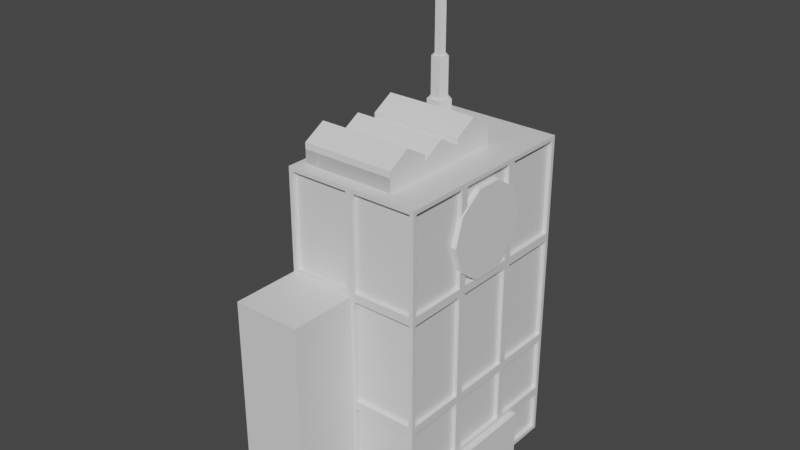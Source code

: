 # Source: Building.blend  (saved by Blender 3.3.6; exported with 4.5.12 LTS)
import bpy
from mathutils import Matrix  # noqa: F401  (used for matrix-valued properties, if any)

bpy.ops.wm.read_factory_settings(use_empty=True)
scene = bpy.context.scene
scene.name = 'Scene'

# ---- collections
col_collection = bpy.data.collections.new('Collection'); scene.collection.children.link(col_collection)

# ---- materials (node trees are filled in below, after node groups)
mat_material = bpy.data.materials.new('Material')
mat_material.alpha_threshold = 0.0
mat_material.use_transparent_shadow = False
mat_material.roughness = 0.5
mat_material.line_color = (0.0, 0.0, 0.0, 1.0)

# ---- material node trees
mat_material.use_nodes = True; mat_material.node_tree.nodes.clear()
_N = mat_material.node_tree.nodes; _L = mat_material.node_tree.links
n0 = _N.new('ShaderNodeOutputMaterial'); n0.name = 'Material Output'; n0.location = (300, 300)
n1 = _N.new('ShaderNodeBsdfPrincipled'); n1.name = 'Principled BSDF'; n1.location = (10, 300)
n1.distribution = 'GGX'
n1.subsurface_method = 'RANDOM_WALK_SKIN'
n1.inputs[3].default_value = 1.45
n1.inputs[27].default_value = (0.0, 0.0, 0.0, 1.0)
n1.inputs[28].default_value = 1.0
_L.new(n1.outputs[0], n0.inputs[0])
n0.is_active_output = True

# ---- world
world_world = bpy.data.worlds.new('World'); scene.world = world_world
world_world.use_nodes = True; world_world.node_tree.nodes.clear()
_N = world_world.node_tree.nodes; _L = world_world.node_tree.links
n0 = _N.new('ShaderNodeOutputWorld'); n0.name = 'World Output'; n0.location = (300, 300)
n1 = _N.new('ShaderNodeBackground'); n1.name = 'Background'; n1.location = (10, 300)
n1.inputs[0].default_value = (0.05088, 0.05088, 0.05088, 1.0)
_L.new(n1.outputs[0], n0.inputs[0])
n0.is_active_output = True
world_world.color = (0.05088, 0.05088, 0.05088)
world_world.use_sun_shadow = False
world_world.sun_shadow_jitter_overblur = 0.0

# ---- meshes
me_cube = bpy.data.meshes.new('Cube')
me_cube.from_pydata([(1.0, 1.481, 4.715), (1.025, -0.2153, -0.06854), (1.025, -0.2153, 0.3217), (1.0, 1.481, -0.06863), (1.0, -1.481, 4.715), (1.025, 0.2153, -0.06854), (1.025, 0.2153, 0.3217), (1.0, -1.481, -0.06863), (-1.0, 1.481, 4.715), (1.085, -0.786, -0.06854), (-1.0, 1.481, -0.06863), (1.085, -0.786, 0.6258), (-1.0, -1.481, 4.715), (1.085, 0.786, -0.06854), (-1.0, -1.481, -0.06863), (1.085, 0.786, 0.6258), (0.0, 1.481, -0.06863), (0.0, -1.481, 4.715), (0.0, -1.481, -0.06863), (0.0, 1.481, 4.715), (1.0, 1.481, 3.21), (-1.0, -1.481, 3.21), (1.0, -1.481, 3.21), (-1.0, 1.481, 3.21), (0.0, 1.481, 3.21), (0.0, -1.481, 3.21), (-1.0, -2.48, -0.06863), (0.0, -2.48, -0.06863), (0.0, -2.48, 3.21), (-1.0, -2.48, 3.21), (1.0, 1.481, 1.571), (1.0, -1.481, 1.571), (-1.0, 1.481, 1.571), (0.0, 1.481, 1.571), (0.0, -1.481, 1.571), (-1.0, -1.481, 1.571), (0.0, -2.48, 1.571), (-1.0, -2.48, 1.571), (-1.0, 0.4937, -0.06863), (-1.0, -0.4937, -0.06863), (1.0, 0.4937, 4.715), (1.0, -0.4937, 4.715), (-1.0, -0.4937, 4.715), (-1.0, 0.4937, 4.715), (1.0, 0.4937, -0.06863), (0.0, 0.4937, -0.06863), (0.0, -0.4937, -0.06863), (0.0, 0.4937, 4.715), (0.0, -0.4937, 4.715), (1.0, 0.4937, 3.21), (1.0, -0.4937, 3.21), (-1.0, -0.4937, 3.21), (-1.0, 0.4937, 3.21), (-1.0, -0.4937, 1.571), (-1.0, 0.4937, 1.571), (1.0, 0.4937, 1.571), (1.0, -0.4937, 1.571), (-0.0575, -1.481, 3.27), (-0.0575, -1.481, 4.655), (-0.9425, -1.481, 4.655), (-0.9425, -1.481, 3.27), (-1.0, 0.5512, 3.27), (-1.0, 0.5512, 4.655), (-1.0, 1.424, 4.655), (-1.0, 1.424, 3.27), (1.0, -0.5512, 3.27), (1.0, -0.5512, 4.655), (1.0, -1.424, 4.655), (1.0, -1.424, 3.27), (0.0575, 1.481, 3.27), (0.0575, 1.481, 4.655), (0.9425, 1.481, 4.655), (0.9425, 1.481, 3.27), (-0.9425, 1.481, 3.27), (-0.9425, 1.481, 4.655), (-0.0575, 1.481, 4.655), (-0.0575, 1.481, 3.27), (0.9425, -1.481, 3.27), (0.9425, -1.481, 4.655), (0.0575, -1.481, 4.655), (0.0575, -1.481, 3.27), (0.9425, -1.481, 1.631), (0.9425, -1.481, 3.15), (0.0575, -1.481, 3.15), (0.0575, -1.481, 1.631), (-0.9425, 1.481, 1.631), (-0.9425, 1.481, 3.15), (-0.0575, 1.481, 3.15), (-0.0575, 1.481, 1.631), (0.0575, 1.481, 1.631), (0.0575, 1.481, 3.15), (0.9425, 1.481, 3.15), (0.9425, 1.481, 1.631), (1.0, -0.5512, 1.631), (1.0, -0.5512, 3.15), (1.0, -1.424, 3.15), (1.0, -1.424, 1.631), (-1.0, 0.5512, 1.631), (-1.0, 0.5512, 3.15), (-1.0, 1.424, 3.15), (-1.0, 1.424, 1.631), (-1.0, 0.5512, -0.008424), (-1.0, 0.5512, 1.511), (-1.0, 1.424, 1.511), (-1.0, 1.424, -0.008424), (1.0, -0.5512, 1.511), (1.0, -1.424, 1.511), (1.0, -1.424, -0.008424), (0.0575, 1.481, -0.008424), (0.0575, 1.481, 1.511), (0.9425, 1.481, 1.511), (0.9425, 1.481, -0.008424), (-0.9425, 1.481, -0.008424), (-0.9425, 1.481, 1.511), (-0.0575, 1.481, 1.511), (-0.0575, 1.481, -0.008424), (0.9425, -1.481, -0.008424), (0.9425, -1.481, 1.511), (0.0575, -1.481, 1.511), (0.0575, -1.481, -0.008424), (1.0, 1.424, -0.008424), (1.0, 1.424, 1.511), (1.0, 0.5512, 1.511), (1.0, 0.4362, 1.511), (1.0, -0.4362, 1.511), (-1.0, -1.424, -0.008424), (-1.0, -1.424, 1.511), (-1.0, -0.5512, 1.511), (-1.0, -0.5512, -0.008424), (-1.0, -0.4362, -0.008424), (-1.0, -0.4362, 1.511), (-1.0, 0.4362, 1.511), (-1.0, 0.4362, -0.008424), (-1.0, -1.424, 1.631), (-1.0, -1.424, 3.15), (-1.0, -0.5512, 3.15), (-1.0, -0.5512, 1.631), (-1.0, -0.4362, 1.631), (-1.0, -0.4362, 3.15), (-1.0, 0.4362, 3.15), (-1.0, 0.4362, 1.631), (1.0, 1.424, 1.631), (1.0, 1.424, 3.15), (1.0, 0.5512, 3.15), (1.0, 0.5512, 1.631), (1.0, 0.4362, 1.631), (1.0, 0.4362, 3.15), (1.0, -0.4362, 3.15), (1.0, -0.4362, 1.631), (1.0, 1.424, 3.27), (1.0, 1.424, 4.655), (1.0, 0.5512, 4.655), (1.0, 0.5512, 3.27), (1.0, 0.4362, 3.27), (1.0, 0.4362, 4.655), (1.0, -0.4362, 4.655), (1.0, -0.4362, 3.27), (-1.0, -1.424, 3.27), (-1.0, -1.424, 4.655), (-1.0, -0.5512, 4.655), (-1.0, -0.5512, 3.27), (-1.0, -0.4362, 3.27), (-1.0, -0.4362, 4.655), (-1.0, 0.4362, 4.655), (-1.0, 0.4362, 3.27), (-0.0575, -1.424, 3.27), (-0.0575, -1.424, 4.655), (-0.9429, 0.5512, 3.27), (-0.9429, 0.5512, 4.655), (-0.9429, 1.424, 4.655), (-0.9429, 1.424, 3.27), (0.9429, -0.5512, 3.27), (0.9429, -0.5512, 4.655), (0.0575, 1.424, 3.27), (0.0575, 1.424, 4.655), (-0.0575, 1.424, 4.655), (-0.0575, 1.424, 3.27), (0.9425, -1.424, 3.27), (0.9425, -1.424, 4.655), (0.0575, -1.424, 4.655), (0.0575, -1.424, 3.27), (0.9425, -1.424, 1.631), (0.9425, -1.424, 3.15), (0.0575, -1.424, 3.15), (0.0575, -1.424, 1.631), (-0.0575, 1.424, 3.15), (-0.0575, 1.424, 1.631), (0.0575, 1.424, 1.631), (0.0575, 1.424, 3.15), (0.9425, 1.424, 3.15), (0.9425, 1.424, 1.631), (0.9429, -0.5512, 1.631), (0.9429, -0.5512, 3.15), (-0.9429, 0.5512, 1.631), (-0.9429, 0.5512, 3.15), (-0.9429, 1.424, 3.15), (-0.9429, 1.424, 1.631), (-0.9429, 0.5512, -0.008424), (-0.9429, 0.5512, 1.511), (-0.9429, 1.424, 1.511), (-0.9429, 1.424, -0.008424), (0.9429, -0.5512, 1.511), (0.0575, 1.424, -0.008424), (0.0575, 1.424, 1.511), (0.9425, 1.424, -0.008424), (-0.0575, 1.424, 1.511), (-0.0575, 1.424, -0.008424), (0.9425, -1.424, -0.008424), (0.9425, -1.424, 1.511), (0.0575, -1.424, 1.511), (0.0575, -1.424, -0.008424), (0.9429, 1.424, 1.511), (0.9429, 0.5512, 1.511), (0.9429, 0.4362, 1.511), (0.9429, -0.4362, 1.511), (-0.9429, -1.424, -0.008424), (-0.9429, -1.424, 1.511), (-0.9429, -0.5512, 1.511), (-0.9429, -0.5512, -0.008424), (-0.9429, -0.4362, -0.008424), (-0.9429, -0.4362, 1.511), (-0.9429, 0.4362, 1.511), (-0.9429, 0.4362, -0.008424), (-0.9429, -1.424, 1.631), (-0.9429, -1.424, 3.15), (-0.9429, -0.5512, 3.15), (-0.9429, -0.5512, 1.631), (-0.9429, -0.4362, 1.631), (-0.9429, -0.4362, 3.15), (-0.9429, 0.4362, 3.15), (-0.9429, 0.4362, 1.631), (0.9429, 0.5512, 3.15), (0.9429, 0.5512, 1.631), (0.9429, 0.4362, 1.631), (0.9429, 0.4362, 3.15), (0.9429, -0.4362, 3.15), (0.9429, -0.4362, 1.631), (0.9429, 1.424, 3.27), (0.9429, 1.424, 4.655), (0.9429, 0.5512, 4.655), (0.9429, 0.5512, 3.27), (0.9429, 0.4362, 3.27), (0.9429, 0.4362, 4.655), (0.9429, -0.4362, 4.655), (0.9429, -0.4362, 3.27), (-0.9429, -1.424, 3.27), (-0.9429, -1.424, 4.655), (-0.9429, -0.5512, 4.655), (-0.9429, -0.5512, 3.27), (-0.9429, -0.4362, 3.27), (-0.9429, -0.4362, 4.655), (-0.9429, 0.4362, 4.655), (-0.9429, 0.4362, 3.27), (1.0, -0.4937, -0.06854), (1.0, -0.4937, 0.6258), (1.0, -0.786, -0.06854), (1.0, -0.786, -0.008424), (1.0, 0.4937, 0.6258), (1.0, 0.786, -0.06854), (1.0, 0.786, -0.008424), (1.0, 0.4362, 0.6258), (1.0, -0.4362, 0.6258), (1.085, 0.2153, 0.3217), (1.085, -0.2153, -0.06854), (1.085, -0.2153, 0.3217), (1.085, 0.2153, -0.06854), (1.025, 0.0, -0.06854), (1.025, 0.0, 0.3217), (1.085, 0.0, 0.3217), (1.007, 0.01301, 0.3087), (1.007, 0.01301, -0.06802), (1.007, 0.2023, -0.06802), (1.007, 0.2023, 0.3087), (1.007, -0.2023, 0.3087), (1.007, -0.2023, -0.06802), (1.007, -0.01301, -0.06802), (1.007, -0.01301, 0.3087), (1.025, 0.01301, -0.06802), (1.025, 0.01301, 0.3087), (1.025, 0.2023, 0.3087), (1.025, 0.2023, -0.06802), (1.025, -0.2023, -0.06802), (1.025, -0.2023, 0.3087), (1.025, -0.01301, 0.3087), (1.025, -0.01301, -0.06802), (0.9997, -0.786, 0.6258), (0.9997, 0.786, 0.6258), (0.9429, -0.8535, -0.008424), (0.9429, 0.4362, 0.6933), (0.9429, -0.4362, 0.6933), (1.0, -0.4362, 0.6933), (1.0, 0.5513, 0.6953), (0.9429, 0.5512, 0.6933), (0.9997, -0.8549, 0.5622), (0.9429, -0.5512, 0.6933), (1.0, -0.5513, 0.6953), (0.9429, 0.8535, -0.008424), (1.0, 0.8535, -0.008424), (1.0, -0.8535, -0.008424), (1.0, 0.4362, 0.6933), (-1.0, 1.424, 0.6953), (-1.0, -0.5512, 0.6953), (-0.9429, 0.4362, 0.6953), (0.0, 1.481, 0.6953), (-0.9425, 1.481, 0.6953), (1.0, 1.424, 0.6953), (0.0575, 1.424, 0.6953), (-1.0, 1.481, 0.6953), (0.0, -1.481, 0.6953), (-1.0, -2.48, 0.6953), (-1.0, -0.4362, 0.6953), (-0.9429, 0.5512, 0.6953), (-0.9429, -1.424, 0.6953), (1.0, 1.481, 0.6953), (0.0, -2.48, 0.6953), (1.0, -1.424, 0.6953), (-0.0575, 1.481, 0.6953), (0.0575, -1.424, 0.6953), (-1.0, 0.4362, 0.6953), (-0.9429, 1.424, 0.6953), (-0.9429, -0.5512, 0.6953), (0.0575, 1.481, 0.6953), (0.9425, -1.481, 0.6953), (0.9429, 1.424, 0.6953), (-1.0, -1.481, 0.6953), (-1.0, 0.4937, 0.6953), (-1.0, 0.5512, 0.6953), (-1.0, -1.424, 0.6953), (-0.9429, -0.4362, 0.6953), (1.0, -1.481, 0.6953), (-1.0, -0.4937, 0.6953), (0.9425, 1.481, 0.6953), (0.0575, -1.481, 0.6953), (0.9429, -1.424, 0.6953), (-0.0575, 1.424, 0.6953), (-1.0, 1.424, 0.6267), (-1.0, -0.5512, 0.6267), (1.0, -1.424, 0.6267), (-0.0575, 1.481, 0.6267), (-1.0, 0.4362, 0.6267), (0.9425, 1.481, 0.6267), (0.0575, -1.481, 0.6267), (0.0, 1.481, 0.5966), (-0.9425, 1.481, 0.6267), (1.0, 1.424, 0.6267), (-1.0, 1.481, 0.5966), (0.0, -1.481, 0.5966), (-1.0, -2.48, 0.5966), (-1.0, -0.4362, 0.6267), (1.0, 1.481, 0.5966), (0.0, -2.48, 0.5966), (0.0575, 1.481, 0.6267), (0.9425, -1.481, 0.6267), (-1.0, -1.481, 0.5966), (-1.0, 0.4937, 0.5966), (-1.0, 0.5512, 0.6267), (-1.0, -1.424, 0.6267), (1.0, -1.481, 0.5966), (-1.0, -0.4937, 0.5966), (-1.0, 1.424, 0.5552), (-1.0, -0.5512, 0.5552), (-0.9429, 0.4362, 0.5552), (1.0, -1.424, 0.5552), (-0.0575, 1.481, 0.5552), (0.0575, -1.424, 0.5552), (-1.0, 0.4362, 0.5552), (-0.9429, 1.424, 0.5552), (-0.9429, -0.5512, 0.5552), (0.9425, 1.481, 0.5552), (0.0575, -1.481, 0.5552), (-0.0575, 1.424, 0.5552), (0.0, 1.481, 0.5101), (-0.9425, 1.481, 0.5552), (1.0, 1.424, 0.5552), (0.0575, 1.424, 0.5552), (0.9425, -1.424, 0.5552), (-1.0, 1.481, 0.5101), (0.0, -1.481, 0.5101), (-1.0, -2.48, 0.5101), (-1.0, -0.4362, 0.5552), (-0.9429, 0.5512, 0.5552), (-0.9429, -1.424, 0.5552), (1.0, 1.481, 0.5101), (0.0, -2.48, 0.5101), (0.0575, 1.481, 0.5552), (0.9425, -1.481, 0.5552), (0.9429, 1.424, 0.5552), (-1.0, -1.481, 0.5101), (-1.0, 0.4937, 0.5101), (-1.0, 0.5512, 0.5552), (-1.0, -1.424, 0.5552), (-0.9429, -0.4362, 0.5552), (1.0, -1.481, 0.5101), (-1.0, -0.4937, 0.5101), (1.0, -0.5513, 0.6267), (0.9429, -0.8549, 0.5593), (1.0, 0.5513, 0.6267), (0.9429, 0.8549, 0.5593), (1.0, 0.8549, 0.5593)], [], [(48, 42, 12, 17), (46, 253, 7, 18), (39, 46, 18, 14), (41, 48, 17, 4), (25, 21, 29, 28), (14, 18, 27, 26), (0, 19, 47, 40), (40, 47, 48, 41), (10, 16, 45, 38), (38, 45, 46, 39), (16, 3, 44, 45), (45, 44, 253, 46), (19, 8, 43, 47), (47, 43, 42, 48), (25, 17, 58, 57), (17, 12, 59, 58), (12, 21, 60, 59), (21, 25, 57, 60), (52, 43, 62, 61), (43, 8, 63, 62), (8, 23, 64, 63), (23, 52, 61, 64), (50, 41, 66, 65), (41, 4, 67, 66), (4, 22, 68, 67), (22, 50, 65, 68), (24, 19, 70, 69), (19, 0, 71, 70), (0, 20, 72, 71), (20, 24, 69, 72), (23, 8, 74, 73), (8, 19, 75, 74), (19, 24, 76, 75), (24, 23, 73, 76), (22, 4, 78, 77), (4, 17, 79, 78), (17, 25, 80, 79), (25, 22, 77, 80), (31, 22, 82, 81), (22, 25, 83, 82), (25, 34, 84, 83), (34, 31, 81, 84), (32, 23, 86, 85), (23, 24, 87, 86), (24, 33, 88, 87), (33, 32, 85, 88), (33, 24, 90, 89), (24, 20, 91, 90), (20, 30, 92, 91), (30, 33, 89, 92), (56, 50, 94, 93), (50, 22, 95, 94), (22, 31, 96, 95), (31, 56, 93, 96), (54, 52, 98, 97), (52, 23, 99, 98), (23, 32, 100, 99), (32, 54, 97, 100), (325, 54, 102, 326), (54, 32, 103, 102), (376, 10, 104, 359), (10, 38, 101, 104), (254, 56, 105, 394), (267, 266, 277, 278), (56, 31, 106, 105), (392, 7, 107, 362), (255, 256, 107, 7, 253), (303, 33, 109, 321), (33, 30, 110, 109), (382, 3, 111, 368), (3, 16, 108, 111), (307, 32, 113, 304), (32, 33, 114, 113), (371, 16, 115, 363), (16, 10, 112, 115), (329, 31, 117, 322), (31, 34, 118, 117), (377, 18, 119, 369), (18, 7, 116, 119), (313, 30, 121, 305), (30, 55, 122, 121), (255, 253, 44, 258, 13, 265, 5, 271, 270, 266, 275, 274, 1, 263, 9), (396, 122, 55, 257), (258, 44, 3, 120, 259), (257, 55, 123, 260), (55, 56, 124, 123), (261, 124, 56, 254), (324, 35, 126, 327), (35, 53, 127, 126), (393, 39, 128, 360), (39, 14, 125, 128), (330, 53, 130, 310), (53, 54, 131, 130), (388, 38, 132, 365), (38, 39, 129, 132), (35, 21, 134, 133), (21, 51, 135, 134), (51, 53, 136, 135), (53, 35, 133, 136), (53, 51, 138, 137), (51, 52, 139, 138), (52, 54, 140, 139), (54, 53, 137, 140), (30, 20, 142, 141), (20, 49, 143, 142), (49, 55, 144, 143), (55, 30, 141, 144), (55, 49, 146, 145), (49, 50, 147, 146), (50, 56, 148, 147), (56, 55, 145, 148), (20, 0, 150, 149), (0, 40, 151, 150), (40, 49, 152, 151), (49, 20, 149, 152), (49, 40, 154, 153), (40, 41, 155, 154), (41, 50, 156, 155), (50, 49, 153, 156), (21, 12, 158, 157), (12, 42, 159, 158), (42, 51, 160, 159), (51, 21, 157, 160), (51, 42, 162, 161), (42, 43, 163, 162), (43, 52, 164, 163), (52, 51, 161, 164), (165, 166, 246, 245), (58, 166, 165, 57), (59, 246, 166, 58), (60, 245, 246, 59), (57, 165, 245, 60), (167, 168, 169, 170), (62, 168, 167, 61), (63, 169, 168, 62), (64, 170, 169, 63), (61, 167, 170, 64), (171, 172, 178, 177), (66, 172, 171, 65), (67, 178, 172, 66), (68, 177, 178, 67), (65, 171, 177, 68), (173, 174, 238, 237), (70, 174, 173, 69), (71, 238, 174, 70), (72, 237, 238, 71), (69, 173, 237, 72), (170, 169, 175, 176), (74, 169, 170, 73), (75, 175, 169, 74), (76, 176, 175, 75), (73, 170, 176, 76), (177, 178, 179, 180), (78, 178, 177, 77), (79, 179, 178, 78), (80, 180, 179, 79), (77, 177, 180, 80), (181, 182, 183, 184), (82, 182, 181, 81), (83, 183, 182, 82), (84, 184, 183, 83), (81, 181, 184, 84), (196, 195, 185, 186), (86, 195, 196, 85), (87, 185, 195, 86), (88, 186, 185, 87), (85, 196, 186, 88), (187, 188, 189, 190), (90, 188, 187, 89), (91, 189, 188, 90), (92, 190, 189, 91), (89, 187, 190, 92), (191, 192, 182, 181), (94, 192, 191, 93), (95, 182, 192, 94), (96, 181, 182, 95), (93, 191, 181, 96), (193, 194, 195, 196), (98, 194, 193, 97), (99, 195, 194, 98), (100, 196, 195, 99), (97, 193, 196, 100), (309, 37, 35, 324), (28, 36, 34, 25), (308, 34, 36, 314), (309, 314, 36, 37), (37, 36, 28, 29), (21, 35, 37, 29), (311, 198, 199, 319), (389, 380, 197, 101), (103, 199, 198, 102), (300, 319, 199, 103), (101, 197, 200, 104), (106, 208, 201, 105), (315, 333, 208, 106), (306, 203, 211, 323), (384, 374, 202, 108), (110, 211, 203, 109), (331, 323, 211, 110), (108, 202, 204, 111), (319, 199, 205, 334), (372, 366, 200, 112), (114, 205, 199, 113), (316, 334, 205, 114), (112, 200, 206, 115), (333, 208, 209, 317), (385, 375, 207, 116), (118, 209, 208, 117), (332, 317, 209, 118), (116, 207, 210, 119), (373, 386, 204, 120), (122, 212, 211, 121), (204, 296, 297, 120), (124, 214, 213, 123), (312, 216, 217, 320), (390, 381, 215, 125), (127, 217, 216, 126), (301, 320, 217, 127), (125, 215, 218, 128), (328, 220, 221, 302), (379, 391, 219, 129), (131, 221, 220, 130), (318, 302, 221, 131), (129, 219, 222, 132), (223, 224, 225, 226), (134, 224, 223, 133), (135, 225, 224, 134), (136, 226, 225, 135), (133, 223, 226, 136), (227, 228, 229, 230), (138, 228, 227, 137), (139, 229, 228, 138), (140, 230, 229, 139), (137, 227, 230, 140), (190, 189, 231, 232), (142, 189, 190, 141), (143, 231, 189, 142), (144, 232, 231, 143), (141, 190, 232, 144), (233, 234, 235, 236), (146, 234, 233, 145), (147, 235, 234, 146), (148, 236, 235, 147), (145, 233, 236, 148), (237, 238, 239, 240), (150, 238, 237, 149), (151, 239, 238, 150), (152, 240, 239, 151), (149, 237, 240, 152), (241, 242, 243, 244), (154, 242, 241, 153), (155, 243, 242, 154), (156, 244, 243, 155), (153, 241, 244, 156), (245, 246, 247, 248), (158, 246, 245, 157), (159, 247, 246, 158), (160, 248, 247, 159), (157, 245, 248, 160), (249, 250, 251, 252), (162, 250, 249, 161), (163, 251, 250, 162), (164, 252, 251, 163), (161, 249, 252, 164), (261, 260, 299, 290), (265, 13, 15, 11, 9, 263, 264, 268, 262), (255, 9, 11, 285, 256), (269, 270, 271, 272), (262, 6, 5, 265), (1, 2, 264, 263), (273, 274, 275, 276), (6, 262, 268, 267), (2, 267, 268, 264), (276, 275, 284, 283), (272, 271, 280, 279), (273, 276, 283, 282), (5, 6, 279, 280), (6, 267, 278, 279), (2, 1, 281, 282), (266, 267, 283, 284), (267, 2, 282, 283), (266, 270, 277), (1, 274, 281), (271, 5, 280), (275, 266, 284), (270, 269, 278, 277), (274, 273, 282, 281), (269, 272, 279, 278), (286, 396, 257, 260, 261, 254, 394, 285, 11, 15), (259, 286, 15, 13, 258), (315, 295, 294, 333), (290, 299, 288, 289), (256, 285, 293, 298), (286, 259, 297, 398), (212, 122, 291, 292), (214, 124, 290, 289), (213, 288, 299, 123), (201, 294, 295, 105), (207, 107, 298, 287), (214, 289, 288, 213), (130, 220, 328, 310), (126, 216, 312, 327), (121, 211, 323, 305), (117, 208, 333, 322), (113, 199, 319, 304), (201, 208, 333, 294), (109, 203, 306, 321), (292, 323, 211, 212), (204, 386, 397, 296), (102, 198, 311, 326), (207, 287, 395, 375), (347, 350, 314, 309), (346, 308, 314, 350), (347, 309, 324, 353), (54, 325, 318, 131), (358, 330, 310, 348), (53, 330, 301, 127), (353, 324, 327, 356), (349, 313, 305, 344), (34, 308, 332, 118), (357, 329, 322, 352), (33, 303, 316, 114), (345, 307, 304, 343), (30, 313, 331, 110), (342, 303, 321, 351), (31, 329, 315, 106), (32, 307, 300, 103), (354, 325, 326, 355), (388, 354, 355, 389), (371, 342, 351, 384), (376, 345, 343, 372), (392, 357, 352, 385), (382, 349, 344, 373), (387, 353, 356, 390), (393, 358, 348, 379), (378, 347, 353, 387), (377, 346, 350, 383), (378, 383, 350, 347), (301, 327, 312, 320), (356, 327, 301, 336), (390, 356, 336, 360), (360, 367, 381, 390), (318, 310, 328, 302), (348, 310, 318, 339), (379, 348, 339, 365), (365, 361, 391, 379), (300, 326, 311, 319), (355, 326, 300, 335), (389, 355, 335, 359), (359, 366, 380, 389), (363, 370, 366, 372), (372, 343, 338, 363), (343, 304, 316, 338), (316, 304, 319, 334), (368, 386, 374, 384), (384, 351, 340, 368), (325, 354, 339, 318), (330, 358, 336, 301), (308, 346, 341, 332), (303, 342, 338, 316), (313, 349, 340, 331), (329, 357, 337, 315), (307, 345, 335, 300), (132, 222, 361, 365), (219, 391, 361, 222), (128, 218, 367, 360), (215, 381, 367, 218), (119, 210, 364, 369), (207, 375, 364, 210), (115, 206, 370, 363), (200, 366, 370, 206), (111, 204, 386, 368), (202, 374, 386, 204), (107, 207, 375, 362), (104, 200, 366, 359), (197, 380, 366, 200), (26, 27, 383, 378), (18, 377, 383, 27), (26, 378, 387, 14), (39, 393, 379, 129), (14, 387, 390, 125), (3, 382, 373, 120), (7, 392, 385, 116), (10, 376, 372, 112), (16, 371, 384, 108), (38, 388, 389, 101), (351, 321, 331, 340), (321, 306, 323, 331), (369, 364, 375, 385), (385, 352, 341, 369), (352, 322, 332, 341), (332, 322, 333, 317), (354, 388, 365, 339), (358, 393, 360, 336), (346, 377, 369, 341), (342, 371, 363, 338), (349, 382, 368, 340), (357, 392, 362, 337), (345, 376, 359, 335), (337, 394, 295, 315), (375, 395, 293, 362), (323, 292, 291, 305), (305, 291, 396, 344), (373, 398, 397, 386), (298, 293, 395, 287), (293, 285, 337, 362), (373, 344, 286, 398), (296, 397, 398, 297)])
me_cube.polygons.foreach_set('material_index', [0, 0, 0, 0, 0, 0, 0, 0, 0, 0, 0, 0, 0, 0, 0, 0, 0, 0, 0, 0, 0, 0, 0, 0, 0, 0, 0, 0, 0, 0, 0, 0, 0, 0, 0, 0, 0, 0, 0, 0, 0, 0, 0, 0, 0, 0, 0, 0, 0, 0, 0, 0, 0, 0, 0, 0, 0, 0, 0, 0, 0, 0, 0, 1, 0, 0, 0, 0, 0, 0, 0, 0, 0, 0, 0, 0, 0, 0, 0, 0, 0, 1, 0, 0, 0, 0, 0, 0, 0, 0, 0, 0, 0, 0, 0, 0, 0, 0, 0, 0, 0, 0, 0, 0, 0, 0, 0, 0, 0, 0, 0, 0, 0, 0, 0, 0, 0, 0, 0, 0, 0, 0, 0, 0, 0, 0, 0, 0, 0, 0, 0, 0, 0, 0, 0, 0, 0, 0, 0, 0, 0, 0, 0, 0, 0, 0, 0, 0, 0, 0, 0, 0, 0, 0, 0, 0, 0, 0, 0, 0, 0, 0, 0, 0, 0, 0, 0, 0, 0, 0, 0, 0, 0, 0, 0, 0, 0, 0, 0, 0, 0, 0, 0, 0, 0, 0, 0, 0, 0, 0, 0, 0, 0, 0, 0, 0, 0, 0, 0, 0, 0, 0, 0, 0, 0, 0, 0, 0, 0, 0, 0, 0, 0, 0, 0, 0, 0, 0, 0, 0, 0, 0, 0, 0, 0, 0, 0, 0, 0, 0, 0, 0, 0, 0, 0, 0, 0, 0, 0, 0, 0, 0, 0, 0, 0, 0, 0, 0, 0, 0, 0, 0, 0, 0, 0, 0, 0, 0, 0, 0, 0, 0, 0, 0, 1, 1, 1, 1, 1, 1, 1, 1, 1, 1, 1, 1, 1, 1, 1, 1, 1, 1, 1, 1, 1, 1, 1, 1, 1, 1, 0, 1, 1, 1, 0, 0, 0, 0, 0, 0, 0, 0, 0, 0, 0, 0, 0, 0, 0, 0, 0, 0, 0, 0, 0, 0, 0, 0, 0, 0, 0, 0, 0, 0, 0, 0, 0, 0, 0, 0, 0, 0, 0, 0, 0, 0, 0, 0, 0, 0, 0, 0, 0, 0, 0, 0, 0, 0, 0, 0, 0, 0, 0, 0, 0, 0, 0, 0, 0, 0, 0, 0, 0, 0, 0, 0, 0, 0, 0, 0, 0, 0, 0, 0, 0, 0, 0, 0, 0, 0, 0, 0, 0, 0, 0, 0, 0, 0, 0, 0, 0, 0, 0, 0, 0, 0, 0, 0, 0, 0, 0, 0, 0, 0, 0, 1, 0, 0])
_uv = me_cube.uv_layers.new(name='UVMap')
_uv.uv.foreach_set('vector', [0.75, 0.6667, 0.875, 0.6667, 0.875, 0.75, 0.75, 0.75, 0.25, 0.6667, 0.375, 0.6667, 0.375, 0.75, 0.25, 0.75, 0.125, 0.6667, 0.25, 0.6667, 0.25, 0.75, 0.125, 0.75, 0.625, 0.6667, 0.75, 0.6667, 0.75, 0.75, 0.625, 0.75, 0.5, 0.875, 0.5, 1.0, 0.5, 1.0, 0.5, 0.875, 0.125, 0.75, 0.25, 0.75, 0.25, 0.75, 0.125, 0.75, 0.625, 0.5, 0.75, 0.5, 0.75, 0.5833, 0.625, 0.5833, 0.625, 0.5833, 0.75, 0.5833, 0.75, 0.6667, 0.625, 0.6667, 0.125, 0.5, 0.25, 0.5, 0.25, 0.5833, 0.125, 0.5833, 0.125, 0.5833, 0.25, 0.5833, 0.25, 0.6667, 0.125, 0.6667, 0.25, 0.5, 0.375, 0.5, 0.375, 0.5833, 0.25, 0.5833, 0.25, 0.5833, 0.375, 0.5833, 0.375, 0.6667, 0.25, 0.6667, 0.75, 0.5, 0.875, 0.5, 0.875, 0.5833, 0.75, 0.5833, 0.75, 0.5833, 0.875, 0.5833, 0.875, 0.6667, 0.75, 0.6667, 0.5, 0.875, 0.625, 0.875, 0.62, 0.8822, 0.505, 0.8822, 0.625, 0.875, 0.625, 1.0, 0.62, 0.9928, 0.62, 0.8822, 0.625, 1.0, 0.5, 1.0, 0.505, 0.9928, 0.62, 0.9928, 0.5, 1.0, 0.5, 0.875, 0.505, 0.8822, 0.505, 0.9928, 0.5, 0.1667, 0.625, 0.1667, 0.62, 0.1715, 0.505, 0.1715, 0.625, 0.1667, 0.625, 0.25, 0.62, 0.2451, 0.62, 0.1715, 0.625, 0.25, 0.5, 0.25, 0.505, 0.2451, 0.62, 0.2451, 0.5, 0.25, 0.5, 0.1667, 0.505, 0.1715, 0.505, 0.2451, 0.5, 0.6667, 0.625, 0.6667, 0.62, 0.6715, 0.505, 0.6715, 0.625, 0.6667, 0.625, 0.75, 0.62, 0.7451, 0.62, 0.6715, 0.625, 0.75, 0.5, 0.75, 0.505, 0.7451, 0.62, 0.7451, 0.5, 0.75, 0.5, 0.6667, 0.505, 0.6715, 0.505, 0.7451, 0.5, 0.375, 0.625, 0.375, 0.62, 0.3822, 0.505, 0.3822, 0.625, 0.375, 0.625, 0.5, 0.62, 0.4928, 0.62, 0.3822, 0.625, 0.5, 0.5, 0.5, 0.505, 0.4928, 0.62, 0.4928, 0.5, 0.5, 0.5, 0.375, 0.505, 0.3822, 0.505, 0.4928, 0.5, 0.25, 0.625, 0.25, 0.62, 0.2572, 0.505, 0.2572, 0.625, 0.25, 0.625, 0.375, 0.62, 0.3678, 0.62, 0.2572, 0.625, 0.375, 0.5, 0.375, 0.505, 0.3678, 0.62, 0.3678, 0.5, 0.375, 0.5, 0.25, 0.505, 0.2572, 0.505, 0.3678, 0.5, 0.75, 0.625, 0.75, 0.62, 0.7572, 0.505, 0.7572, 0.625, 0.75, 0.625, 0.875, 0.62, 0.8678, 0.62, 0.7572, 0.625, 0.875, 0.5, 0.875, 0.505, 0.8678, 0.62, 0.8678, 0.5, 0.875, 0.5, 0.75, 0.505, 0.7572, 0.505, 0.8678, 0.4375, 0.75, 0.5, 0.75, 0.4977, 0.7572, 0.4398, 0.7572, 0.5, 0.75, 0.5, 0.875, 0.4977, 0.8678, 0.4977, 0.7572, 0.5, 0.875, 0.4375, 0.875, 0.4398, 0.8678, 0.4977, 0.8678, 0.4375, 0.875, 0.4375, 0.75, 0.4398, 0.7572, 0.4398, 0.8678, 0.4375, 0.25, 0.5, 0.25, 0.4977, 0.2572, 0.4398, 0.2572, 0.5, 0.25, 0.5, 0.375, 0.4977, 0.3678, 0.4977, 0.2572, 0.5, 0.375, 0.4375, 0.375, 0.4398, 0.3678, 0.4977, 0.3678, 0.4375, 0.375, 0.4375, 0.25, 0.4398, 0.2572, 0.4398, 0.3678, 0.4375, 0.375, 0.5, 0.375, 0.4977, 0.3822, 0.4398, 0.3822, 0.5, 0.375, 0.5, 0.5, 0.4977, 0.4928, 0.4977, 0.3822, 0.5, 0.5, 0.4375, 0.5, 0.4398, 0.4928, 0.4977, 0.4928, 0.4375, 0.5, 0.4375, 0.375, 0.4398, 0.3822, 0.4398, 0.4928, 0.4375, 0.6667, 0.5, 0.6667, 0.4977, 0.6715, 0.4398, 0.6715, 0.5, 0.6667, 0.5, 0.75, 0.4977, 0.7451, 0.4977, 0.6715, 0.5, 0.75, 0.4375, 0.75, 0.4398, 0.7451, 0.4977, 0.7451, 0.4375, 0.75, 0.4375, 0.6667, 0.4398, 0.6715, 0.4398, 0.7451, 0.4375, 0.1667, 0.5, 0.1667, 0.4977, 0.1715, 0.4398, 0.1715, 0.5, 0.1667, 0.5, 0.25, 0.4977, 0.2451, 0.4977, 0.1715, 0.5, 0.25, 0.4375, 0.25, 0.4398, 0.2451, 0.4977, 0.2451, 0.4375, 0.25, 0.4375, 0.1667, 0.4398, 0.1715, 0.4398, 0.2451, 0.4062, 0.1667, 0.4375, 0.1667, 0.4352, 0.1715, 0.4062, 0.1715, 0.4375, 0.1667, 0.4375, 0.25, 0.4352, 0.2451, 0.4352, 0.1715, 0.3828, 0.25, 0.375, 0.25, 0.3773, 0.2451, 0.3845, 0.2451, 0.375, 0.25, 0.375, 0.1667, 0.3773, 0.1715, 0.3773, 0.2451, 0.4015, 0.6667, 0.4375, 0.6667, 0.4352, 0.6715, 0.4015, 0.6715, 0.625, 0.1667, 0.375, 0.1667, 0.3833, 0.1717, 0.6167, 0.1717, 0.4375, 0.6667, 0.4375, 0.75, 0.4352, 0.7451, 0.4352, 0.6715, 0.3828, 0.75, 0.375, 0.75, 0.3773, 0.7451, 0.3845, 0.7451, 0.375, 0.6913, 0.3773, 0.6913, 0.3773, 0.7451, 0.375, 0.75, 0.375, 0.6667, 0.4062, 0.375, 0.4375, 0.375, 0.4352, 0.3822, 0.4063, 0.3822, 0.4375, 0.375, 0.4375, 0.5, 0.4352, 0.4928, 0.4352, 0.3822, 0.3828, 0.5, 0.375, 0.5, 0.3773, 0.4928, 0.3845, 0.4928, 0.375, 0.5, 0.375, 0.375, 0.3773, 0.3822, 0.3773, 0.4928, 0.4062, 0.25, 0.4375, 0.25, 0.4352, 0.2572, 0.4062, 0.2572, 0.4375, 0.25, 0.4375, 0.375, 0.4352, 0.3678, 0.4352, 0.2572, 0.3828, 0.375, 0.375, 0.375, 0.3773, 0.3678, 0.3845, 0.3678, 0.375, 0.375, 0.375, 0.25, 0.3773, 0.2572, 0.3773, 0.3678, 0.4062, 0.75, 0.4375, 0.75, 0.4352, 0.7572, 0.4062, 0.7572, 0.4375, 0.75, 0.4375, 0.875, 0.4352, 0.8678, 0.4352, 0.7572, 0.3828, 0.875, 0.375, 0.875, 0.3773, 0.8678, 0.3845, 0.8678, 0.375, 0.875, 0.375, 0.75, 0.3773, 0.7572, 0.3773, 0.8678, 0.4062, 0.5, 0.4375, 0.5, 0.4352, 0.5049, 0.4062, 0.5049, 0.4375, 0.5, 0.4375, 0.5833, 0.4352, 0.5785, 0.4352, 0.5049, 0.375, 0.6913, 0.375, 0.6667, 0.375, 0.5833, 0.375, 0.5587, 0.375, 0.5, 0.375, 0.6073, 0.375, 0.25, 0.3833, 0.245, 0.3833, 0.1717, 0.375, 0.1667, 0.3833, 0.0783, 0.3833, 0.005037, 0.375, 0.0, 0.375, 0.8069, 0.375, 0.75, 0.4015, 0.5785, 0.4352, 0.5785, 0.4375, 0.5833, 0.4015, 0.5833, 0.375, 0.5587, 0.375, 0.5833, 0.375, 0.5, 0.3773, 0.5049, 0.3773, 0.5587, 0.4015, 0.5833, 0.4375, 0.5833, 0.4352, 0.5882, 0.4015, 0.5882, 0.4375, 0.5833, 0.4375, 0.6667, 0.4352, 0.6618, 0.4352, 0.5882, 0.4015, 0.6618, 0.4352, 0.6618, 0.4375, 0.6667, 0.4015, 0.6667, 0.4062, 0.0, 0.4375, 0.0, 0.4352, 0.004852, 0.4062, 0.004852, 0.4375, 0.0, 0.4375, 0.08333, 0.4352, 0.07848, 0.4352, 0.004852, 0.3828, 0.08333, 0.375, 0.08333, 0.3773, 0.07848, 0.3845, 0.07848, 0.375, 0.08333, 0.375, 0.0, 0.3773, 0.004852, 0.3773, 0.07848, 0.4063, 0.08333, 0.4375, 0.08333, 0.4352, 0.08819, 0.4062, 0.08819, 0.4375, 0.08333, 0.4375, 0.1667, 0.4352, 0.1618, 0.4352, 0.08819, 0.3828, 0.1667, 0.375, 0.1667, 0.3773, 0.1618, 0.3845, 0.1618, 0.375, 0.1667, 0.375, 0.08333, 0.3773, 0.08819, 0.3773, 0.1618, 0.4375, 0.0, 0.5, 0.0, 0.4977, 0.004852, 0.4398, 0.004852, 0.5, 0.0, 0.5, 0.08333, 0.4977, 0.07848, 0.4977, 0.004852, 0.5, 0.08333, 0.4375, 0.08333, 0.4398, 0.07848, 0.4977, 0.07848, 0.4375, 0.08333, 0.4375, 0.0, 0.4398, 0.004852, 0.4398, 0.07848, 0.4375, 0.08333, 0.5, 0.08333, 0.4977, 0.08819, 0.4398, 0.08819, 0.5, 0.08333, 0.5, 0.1667, 0.4977, 0.1618, 0.4977, 0.08819, 0.5, 0.1667, 0.4375, 0.1667, 0.4398, 0.1618, 0.4977, 0.1618, 0.4375, 0.1667, 0.4375, 0.08333, 0.4398, 0.08819, 0.4398, 0.1618, 0.4375, 0.5, 0.5, 0.5, 0.4977, 0.5049, 0.4398, 0.5049, 0.5, 0.5, 0.5, 0.5833, 0.4977, 0.5785, 0.4977, 0.5049, 0.5, 0.5833, 0.4375, 0.5833, 0.4398, 0.5785, 0.4977, 0.5785, 0.4375, 0.5833, 0.4375, 0.5, 0.4398, 0.5049, 0.4398, 0.5785, 0.4375, 0.5833, 0.5, 0.5833, 0.4977, 0.5882, 0.4398, 0.5882, 0.5, 0.5833, 0.5, 0.6667, 0.4977, 0.6618, 0.4977, 0.5882, 0.5, 0.6667, 0.4375, 0.6667, 0.4398, 0.6618, 0.4977, 0.6618, 0.4375, 0.6667, 0.4375, 0.5833, 0.4398, 0.5882, 0.4398, 0.6618, 0.5, 0.5, 0.625, 0.5, 0.62, 0.5049, 0.505, 0.5049, 0.625, 0.5, 0.625, 0.5833, 0.62, 0.5785, 0.62, 0.5049, 0.625, 0.5833, 0.5, 0.5833, 0.505, 0.5785, 0.62, 0.5785, 0.5, 0.5833, 0.5, 0.5, 0.505, 0.5049, 0.505, 0.5785, 0.5, 0.5833, 0.625, 0.5833, 0.62, 0.5882, 0.505, 0.5882, 0.625, 0.5833, 0.625, 0.6667, 0.62, 0.6618, 0.62, 0.5882, 0.625, 0.6667, 0.5, 0.6667, 0.505, 0.6618, 0.62, 0.6618, 0.5, 0.6667, 0.5, 0.5833, 0.505, 0.5882, 0.505, 0.6618, 0.5, 0.0, 0.625, 0.0, 0.62, 0.004852, 0.505, 0.004852, 0.625, 0.0, 0.625, 0.08333, 0.62, 0.07848, 0.62, 0.004852, 0.625, 0.08333, 0.5, 0.08333, 0.505, 0.07848, 0.62, 0.07848, 0.5, 0.08333, 0.5, 0.0, 0.505, 0.004852, 0.505, 0.07848, 0.5, 0.08333, 0.625, 0.08333, 0.62, 0.08819, 0.505, 0.08819, 0.625, 0.08333, 0.625, 0.1667, 0.62, 0.1618, 0.62, 0.08819, 0.625, 0.1667, 0.5, 0.1667, 0.505, 0.1618, 0.62, 0.1618, 0.5, 0.1667, 0.5, 0.08333, 0.505, 0.08819, 0.505, 0.1618, 0.505, 0.8822, 0.62, 0.8822, 0.62, 0.9928, 0.505, 0.9928, 0.62, 0.8822, 0.62, 0.8822, 0.505, 0.8822, 0.505, 0.8822, 0.62, 0.9928, 0.62, 0.9928, 0.62, 0.8822, 0.62, 0.8822, 0.505, 0.9928, 0.505, 0.9928, 0.62, 0.9928, 0.62, 0.9928, 0.505, 0.8822, 0.505, 0.8822, 0.505, 0.9928, 0.505, 0.9928, 0.505, 0.1715, 0.62, 0.1715, 0.62, 0.2451, 0.505, 0.2451, 0.62, 0.1715, 0.62, 0.1715, 0.505, 0.1715, 0.505, 0.1715, 0.62, 0.2451, 0.62, 0.2451, 0.62, 0.1715, 0.62, 0.1715, 0.505, 0.2451, 0.505, 0.2451, 0.62, 0.2451, 0.62, 0.2451, 0.505, 0.1715, 0.505, 0.1715, 0.505, 0.2451, 0.505, 0.2451, 0.505, 0.6715, 0.62, 0.6715, 0.62, 0.7451, 0.505, 0.7451, 0.62, 0.6715, 0.62, 0.6715, 0.505, 0.6715, 0.505, 0.6715, 0.62, 0.7451, 0.62, 0.7451, 0.62, 0.6715, 0.62, 0.6715, 0.505, 0.7451, 0.505, 0.7451, 0.62, 0.7451, 0.62, 0.7451, 0.505, 0.6715, 0.505, 0.6715, 0.505, 0.7451, 0.505, 0.7451, 0.505, 0.3822, 0.62, 0.3822, 0.62, 0.4928, 0.505, 0.4928, 0.62, 0.3822, 0.62, 0.3822, 0.505, 0.3822, 0.505, 0.3822, 0.62, 0.4928, 0.62, 0.4928, 0.62, 0.3822, 0.62, 0.3822, 0.505, 0.4928, 0.505, 0.4928, 0.62, 0.4928, 0.62, 0.4928, 0.505, 0.3822, 0.505, 0.3822, 0.505, 0.4928, 0.505, 0.4928, 0.505, 0.2572, 0.62, 0.2572, 0.62, 0.3678, 0.505, 0.3678, 0.62, 0.2572, 0.62, 0.2572, 0.505, 0.2572, 0.505, 0.2572, 0.62, 0.3678, 0.62, 0.3678, 0.62, 0.2572, 0.62, 0.2572, 0.505, 0.3678, 0.505, 0.3678, 0.62, 0.3678, 0.62, 0.3678, 0.505, 0.2572, 0.505, 0.2572, 0.505, 0.3678, 0.505, 0.3678, 0.505, 0.7572, 0.62, 0.7572, 0.62, 0.8678, 0.505, 0.8678, 0.62, 0.7572, 0.62, 0.7572, 0.505, 0.7572, 0.505, 0.7572, 0.62, 0.8678, 0.62, 0.8678, 0.62, 0.7572, 0.62, 0.7572, 0.505, 0.8678, 0.505, 0.8678, 0.62, 0.8678, 0.62, 0.8678, 0.505, 0.7572, 0.505, 0.7572, 0.505, 0.8678, 0.505, 0.8678, 0.4398, 0.7572, 0.4977, 0.7572, 0.4977, 0.8678, 0.4398, 0.8678, 0.4977, 0.7572, 0.4977, 0.7572, 0.4398, 0.7572, 0.4398, 0.7572, 0.4977, 0.8678, 0.4977, 0.8678, 0.4977, 0.7572, 0.4977, 0.7572, 0.4398, 0.8678, 0.4398, 0.8678, 0.4977, 0.8678, 0.4977, 0.8678, 0.4398, 0.7572, 0.4398, 0.7572, 0.4398, 0.8678, 0.4398, 0.8678, 0.4398, 0.2572, 0.4977, 0.2572, 0.4977, 0.3678, 0.4398, 0.3678, 0.4977, 0.2572, 0.4977, 0.2572, 0.4398, 0.2572, 0.4398, 0.2572, 0.4977, 0.3678, 0.4977, 0.3678, 0.4977, 0.2572, 0.4977, 0.2572, 0.4398, 0.3678, 0.4398, 0.3678, 0.4977, 0.3678, 0.4977, 0.3678, 0.4398, 0.2572, 0.4398, 0.2572, 0.4398, 0.3678, 0.4398, 0.3678, 0.4398, 0.3822, 0.4977, 0.3822, 0.4977, 0.4928, 0.4398, 0.4928, 0.4977, 0.3822, 0.4977, 0.3822, 0.4398, 0.3822, 0.4398, 0.3822, 0.4977, 0.4928, 0.4977, 0.4928, 0.4977, 0.3822, 0.4977, 0.3822, 0.4398, 0.4928, 0.4398, 0.4928, 0.4977, 0.4928, 0.4977, 0.4928, 0.4398, 0.3822, 0.4398, 0.3822, 0.4398, 0.4928, 0.4398, 0.4928, 0.4398, 0.6715, 0.4977, 0.6715, 0.4977, 0.7451, 0.4398, 0.7451, 0.4977, 0.6715, 0.4977, 0.6715, 0.4398, 0.6715, 0.4398, 0.6715, 0.4977, 0.7451, 0.4977, 0.7451, 0.4977, 0.6715, 0.4977, 0.6715, 0.4398, 0.7451, 0.4398, 0.7451, 0.4977, 0.7451, 0.4977, 0.7451, 0.4398, 0.6715, 0.4398, 0.6715, 0.4398, 0.7451, 0.4398, 0.7451, 0.4398, 0.1715, 0.4977, 0.1715, 0.4977, 0.2451, 0.4398, 0.2451, 0.4977, 0.1715, 0.4977, 0.1715, 0.4398, 0.1715, 0.4398, 0.1715, 0.4977, 0.2451, 0.4977, 0.2451, 0.4977, 0.1715, 0.4977, 0.1715, 0.4398, 0.2451, 0.4398, 0.2451, 0.4977, 0.2451, 0.4977, 0.2451, 0.4398, 0.1715, 0.4398, 0.1715, 0.4398, 0.2451, 0.4398, 0.2451, 0.0625, 0.375, 0.0, 0.0, 0.4375, 0.0, 0.4062, 0.0, 0.5, 0.875, 0.0, 0.0, 0.4375, 0.875, 0.5, 0.875, 0.3438, 0.8125, 0.4375, 0.875, 0.0, 0.0, 0.125, 0.375, 0.0625, 0.375, 0.125, 0.375, 0.0, 0.0, 0.0, 0.0, 0.0, 0.0, 0.0, 0.0, 0.5, 0.875, 0.5, 1.0, 0.5, 1.0, 0.4375, 0.0, 0.0, 0.0, 0.5, 1.0, 0.4062, 0.1715, 0.4352, 0.1715, 0.4352, 0.2451, 0.4062, 0.2451, 0.3845, 0.1715, 0.3845, 0.1715, 0.3773, 0.1715, 0.3773, 0.1715, 0.4352, 0.2451, 0.4352, 0.2451, 0.4352, 0.1715, 0.4352, 0.1715, 0.4062, 0.2451, 0.4062, 0.2451, 0.4352, 0.2451, 0.4352, 0.2451, 0.3773, 0.1715, 0.3773, 0.1715, 0.3773, 0.2451, 0.3773, 0.2451, 0.4352, 0.7451, 0.4352, 0.7451, 0.4352, 0.6715, 0.4352, 0.6715, 0.4062, 0.7451, 0.4063, 0.7451, 0.4352, 0.7451, 0.4352, 0.7451, 0.4063, 0.3822, 0.4352, 0.3822, 0.4352, 0.4928, 0.4062, 0.4928, 0.3845, 0.3822, 0.3845, 0.3822, 0.3773, 0.3822, 0.3773, 0.3822, 0.4352, 0.4928, 0.4352, 0.4928, 0.4352, 0.3822, 0.4352, 0.3822, 0.4062, 0.4928, 0.4062, 0.4928, 0.4352, 0.4928, 0.4352, 0.4928, 0.3773, 0.3822, 0.3773, 0.3822, 0.3773, 0.4928, 0.3773, 0.4928, 0.4062, 0.2572, 0.4352, 0.2572, 0.4352, 0.3678, 0.4063, 0.3678, 0.3845, 0.2572, 0.3845, 0.2572, 0.3773, 0.2572, 0.3773, 0.2572, 0.4352, 0.3678, 0.4352, 0.3678, 0.4352, 0.2572, 0.4352, 0.2572, 0.4063, 0.3678, 0.4063, 0.3678, 0.4352, 0.3678, 0.4352, 0.3678, 0.3773, 0.2572, 0.3773, 0.2572, 0.3773, 0.3678, 0.3773, 0.3678, 0.4062, 0.7572, 0.4352, 0.7572, 0.4352, 0.8678, 0.4063, 0.8678, 0.3845, 0.7572, 0.3845, 0.7572, 0.3773, 0.7572, 0.3773, 0.7572, 0.4352, 0.8678, 0.4352, 0.8678, 0.4352, 0.7572, 0.4352, 0.7572, 0.4063, 0.8678, 0.4063, 0.8678, 0.4352, 0.8678, 0.4352, 0.8678, 0.3773, 0.7572, 0.3773, 0.7572, 0.3773, 0.8678, 0.3773, 0.8678, 0.3845, 0.5049, 0.3845, 0.5049, 0.3773, 0.5049, 0.3773, 0.5049, 0.4352, 0.5785, 0.4352, 0.5785, 0.4352, 0.5049, 0.4352, 0.5049, 0.3773, 0.5049, 0.3966, 0.4276, 0.3966, 0.4568, 0.3773, 0.5049, 0.4352, 0.6618, 0.4352, 0.6618, 0.4352, 0.5882, 0.4352, 0.5882, 0.4062, 0.004852, 0.4352, 0.004852, 0.4352, 0.07848, 0.4062, 0.07848, 0.3845, 0.004852, 0.3845, 0.004852, 0.3773, 0.004852, 0.3773, 0.004852, 0.4352, 0.07848, 0.4352, 0.07848, 0.4352, 0.004852, 0.4352, 0.004852, 0.4062, 0.07848, 0.4062, 0.07848, 0.4352, 0.07848, 0.4352, 0.07848, 0.3773, 0.004852, 0.3773, 0.004852, 0.3773, 0.07848, 0.3773, 0.07848, 0.4062, 0.08819, 0.4352, 0.08819, 0.4352, 0.1618, 0.4062, 0.1618, 0.3845, 0.08819, 0.3845, 0.08819, 0.3773, 0.08819, 0.3773, 0.08819, 0.4352, 0.1618, 0.4352, 0.1618, 0.4352, 0.08819, 0.4352, 0.08819, 0.4062, 0.1618, 0.4062, 0.1618, 0.4352, 0.1618, 0.4352, 0.1618, 0.3773, 0.08819, 0.3773, 0.08819, 0.3773, 0.1618, 0.3773, 0.1618, 0.4398, 0.004852, 0.4977, 0.004852, 0.4977, 0.07848, 0.4398, 0.07848, 0.4977, 0.004852, 0.4977, 0.004852, 0.4398, 0.004852, 0.4398, 0.004852, 0.4977, 0.07848, 0.4977, 0.07848, 0.4977, 0.004852, 0.4977, 0.004852, 0.4398, 0.07848, 0.4398, 0.07848, 0.4977, 0.07848, 0.4977, 0.07848, 0.4398, 0.004852, 0.4398, 0.004852, 0.4398, 0.07848, 0.4398, 0.07848, 0.4398, 0.08819, 0.4977, 0.08819, 0.4977, 0.1618, 0.4398, 0.1618, 0.4977, 0.08819, 0.4977, 0.08819, 0.4398, 0.08819, 0.4398, 0.08819, 0.4977, 0.1618, 0.4977, 0.1618, 0.4977, 0.08819, 0.4977, 0.08819, 0.4398, 0.1618, 0.4398, 0.1618, 0.4977, 0.1618, 0.4977, 0.1618, 0.4398, 0.08819, 0.4398, 0.08819, 0.4398, 0.1618, 0.4398, 0.1618, 0.4398, 0.5049, 0.4977, 0.5049, 0.4977, 0.5785, 0.4398, 0.5785, 0.4977, 0.5049, 0.4977, 0.5049, 0.4398, 0.5049, 0.4398, 0.5049, 0.4977, 0.5785, 0.4977, 0.5785, 0.4977, 0.5049, 0.4977, 0.5049, 0.4398, 0.5785, 0.4398, 0.5785, 0.4977, 0.5785, 0.4977, 0.5785, 0.4398, 0.5049, 0.4398, 0.5049, 0.4398, 0.5785, 0.4398, 0.5785, 0.4398, 0.5882, 0.4977, 0.5882, 0.4977, 0.6618, 0.4398, 0.6618, 0.4977, 0.5882, 0.4977, 0.5882, 0.4398, 0.5882, 0.4398, 0.5882, 0.4977, 0.6618, 0.4977, 0.6618, 0.4977, 0.5882, 0.4977, 0.5882, 0.4398, 0.6618, 0.4398, 0.6618, 0.4977, 0.6618, 0.4977, 0.6618, 0.4398, 0.5882, 0.4398, 0.5882, 0.4398, 0.6618, 0.4398, 0.6618, 0.505, 0.5049, 0.62, 0.5049, 0.62, 0.5785, 0.505, 0.5785, 0.62, 0.5049, 0.62, 0.5049, 0.505, 0.5049, 0.505, 0.5049, 0.62, 0.5785, 0.62, 0.5785, 0.62, 0.5049, 0.62, 0.5049, 0.505, 0.5785, 0.505, 0.5785, 0.62, 0.5785, 0.62, 0.5785, 0.505, 0.5049, 0.505, 0.5049, 0.505, 0.5785, 0.505, 0.5785, 0.505, 0.5882, 0.62, 0.5882, 0.62, 0.6618, 0.505, 0.6618, 0.62, 0.5882, 0.62, 0.5882, 0.505, 0.5882, 0.505, 0.5882, 0.62, 0.6618, 0.62, 0.6618, 0.62, 0.5882, 0.62, 0.5882, 0.505, 0.6618, 0.505, 0.6618, 0.62, 0.6618, 0.62, 0.6618, 0.505, 0.5882, 0.505, 0.5882, 0.505, 0.6618, 0.505, 0.6618, 0.505, 0.004852, 0.62, 0.004852, 0.62, 0.07848, 0.505, 0.07848, 0.62, 0.004852, 0.62, 0.004852, 0.505, 0.004852, 0.505, 0.004852, 0.62, 0.07848, 0.62, 0.07848, 0.62, 0.004852, 0.62, 0.004852, 0.505, 0.07848, 0.505, 0.07848, 0.62, 0.07848, 0.62, 0.07848, 0.505, 0.004852, 0.505, 0.004852, 0.505, 0.07848, 0.505, 0.07848, 0.505, 0.08819, 0.62, 0.08819, 0.62, 0.1618, 0.505, 0.1618, 0.62, 0.08819, 0.62, 0.08819, 0.505, 0.08819, 0.505, 0.08819, 0.62, 0.1618, 0.62, 0.1618, 0.62, 0.08819, 0.62, 0.08819, 0.505, 0.1618, 0.505, 0.1618, 0.62, 0.1618, 0.62, 0.1618, 0.505, 0.08819, 0.505, 0.08819, 0.505, 0.1618, 0.505, 0.1618, 0.6682, 0.6944, 0.6682, 0.5556, 0.6682, 0.5556, 0.6682, 0.6944, 0.375, 0.6073, 0.375, 0.5, 0.625, 0.5, 0.625, 0.75, 0.375, 0.75, 0.375, 0.6427, 0.5155, 0.6427, 0.5155, 0.6191, 0.5155, 0.6073, 0.375, 0.7932, 0.375, 0.75, 0.625, 0.75, 0.625, 0.7862, 0.3966, 0.7932, 0.6167, 0.1717, 0.3833, 0.1717, 0.3833, 0.245, 0.6167, 0.245, 0.625, 0.4431, 0.625, 0.25, 0.375, 0.25, 0.375, 0.4431, 0.375, 1.0, 0.625, 1.0, 0.625, 0.8069, 0.375, 0.8069, 0.6167, 0.005037, 0.3833, 0.005037, 0.3833, 0.0783, 0.6167, 0.0783, 0.625, 0.25, 0.5155, 0.6073, 0.5155, 0.6191, 0.625, 0.1667, 0.625, 0.0, 0.625, 0.08333, 0.5155, 0.6191, 0.5155, 0.6427, 0.6167, 0.0783, 0.3833, 0.0783, 0.3833, 0.0783, 0.6167, 0.0783, 0.6167, 0.245, 0.3833, 0.245, 0.3833, 0.245, 0.6167, 0.245, 0.6167, 0.005037, 0.6167, 0.0783, 0.6167, 0.0783, 0.6167, 0.005037, 0.375, 0.25, 0.625, 0.25, 0.6167, 0.245, 0.3833, 0.245, 0.625, 0.25, 0.625, 0.1667, 0.6167, 0.1717, 0.6167, 0.245, 0.625, 0.0, 0.375, 0.0, 0.3833, 0.005037, 0.6167, 0.005037, 0.375, 0.08333, 0.625, 0.08333, 0.6167, 0.0783, 0.3833, 0.0783, 0.625, 0.08333, 0.625, 0.0, 0.6167, 0.005037, 0.6167, 0.0783, 0.375, 0.1667, 0.3833, 0.1717, 0.3833, 0.1717, 0.375, 0.0, 0.3833, 0.005037, 0.3833, 0.005037, 0.3833, 0.245, 0.375, 0.25, 0.3833, 0.245, 0.3833, 0.0783, 0.375, 0.1667, 0.3833, 0.0783, 0.3833, 0.1717, 0.6167, 0.1717, 0.6167, 0.1717, 0.3833, 0.1717, 0.3833, 0.005037, 0.6167, 0.005037, 0.6167, 0.005037, 0.3833, 0.005037, 0.6167, 0.1717, 0.6167, 0.245, 0.6167, 0.245, 0.6167, 0.1717, 0.6612, 0.5, 0.6682, 0.5373, 0.6682, 0.5465, 0.6682, 0.5556, 0.6682, 0.6944, 0.6682, 0.7035, 0.6682, 0.7127, 0.6612, 0.75, 0.625, 0.75, 0.625, 0.5, 0.3966, 0.4568, 0.625, 0.4638, 0.625, 0.5, 0.375, 0.5, 0.375, 0.4568, 0.4062, 0.7451, 0.4062, 0.7451, 0.4063, 0.7451, 0.4063, 0.7451, 0.6682, 0.6944, 0.6682, 0.5556, 0.6974, 0.5556, 0.6974, 0.6944, 0.3966, 0.7932, 0.625, 0.7862, 0.625, 0.7862, 0.3966, 0.7932, 0.625, 0.4638, 0.3966, 0.4568, 0.3966, 0.4568, 0.625, 0.4638, 0.4352, 0.5785, 0.4352, 0.5785, 0.6682, 0.5373, 0.6974, 0.5373, 0.4352, 0.6618, 0.4352, 0.6618, 0.6682, 0.6944, 0.6974, 0.6944, 0.4352, 0.5882, 0.6974, 0.5556, 0.6682, 0.5556, 0.4352, 0.5882, 0.4352, 0.6715, 0.6974, 0.7127, 0.6682, 0.7127, 0.4352, 0.6715, 0.3773, 0.7451, 0.3773, 0.7451, 0.3966, 0.7932, 0.3966, 0.8224, 0.4352, 0.6618, 0.6974, 0.6944, 0.6974, 0.5556, 0.4352, 0.5882, 0.4352, 0.08819, 0.4352, 0.08819, 0.4062, 0.08819, 0.4062, 0.08819, 0.4352, 0.004852, 0.4352, 0.004852, 0.4062, 0.004852, 0.4062, 0.004852, 0.4352, 0.5049, 0.4352, 0.5049, 0.4063, 0.5049, 0.4062, 0.5049, 0.4352, 0.7572, 0.4352, 0.7572, 0.4062, 0.7572, 0.4062, 0.7572, 0.4352, 0.2572, 0.4352, 0.2572, 0.4062, 0.2572, 0.4062, 0.2572, 0.0, 0.0, 0.0, 0.0, 0.0, 0.0, 0.0, 0.0, 0.4352, 0.3822, 0.4352, 0.3822, 0.4063, 0.3822, 0.4063, 0.3822, 0.0, 0.0, 0.0, 0.0, 0.0, 0.0, 0.0, 0.0, 0.0, 0.0, 0.0, 0.0, 0.0, 0.0, 0.0, 0.0, 0.4352, 0.1715, 0.4352, 0.1715, 0.4062, 0.1715, 0.4062, 0.1715, 0.0, 0.0, 0.0, 0.0, 0.0, 0.0, 0.0, 0.0, 0.09375, 0.5625, 0.1875, 0.5625, 0.125, 0.375, 0.0625, 0.375, 0.2969, 0.7812, 0.3438, 0.8125, 0.125, 0.375, 0.1875, 0.5625, 0.09375, 0.5625, 0.0625, 0.375, 0.4062, 0.0, 0.3906, 0.0, 0.4375, 0.1667, 0.4062, 0.1667, 0.4062, 0.1618, 0.4352, 0.1618, 0.3906, 0.08333, 0.4063, 0.08333, 0.4062, 0.08819, 0.3918, 0.08819, 0.4375, 0.08333, 0.4063, 0.08333, 0.4062, 0.07848, 0.4352, 0.07848, 0.3906, 0.0, 0.4062, 0.0, 0.4062, 0.004852, 0.3918, 0.004852, 0.3906, 0.5, 0.4062, 0.5, 0.4062, 0.5049, 0.3918, 0.5049, 0.4375, 0.875, 0.4062, 0.875, 0.4063, 0.8678, 0.4352, 0.8678, 0.3906, 0.75, 0.4062, 0.75, 0.4062, 0.7572, 0.3918, 0.7572, 0.4375, 0.375, 0.4062, 0.375, 0.4063, 0.3678, 0.4352, 0.3678, 0.3906, 0.25, 0.4062, 0.25, 0.4062, 0.2572, 0.3918, 0.2572, 0.4375, 0.5, 0.4062, 0.5, 0.4062, 0.4928, 0.4352, 0.4928, 0.3906, 0.375, 0.4062, 0.375, 0.4063, 0.3822, 0.3918, 0.3822, 0.4375, 0.75, 0.4062, 0.75, 0.4062, 0.7451, 0.4352, 0.7451, 0.4375, 0.25, 0.4062, 0.25, 0.4062, 0.2451, 0.4352, 0.2451, 0.3906, 0.1667, 0.4062, 0.1667, 0.4062, 0.1715, 0.3918, 0.1715, 0.3828, 0.1667, 0.3906, 0.1667, 0.3918, 0.1715, 0.3845, 0.1715, 0.3828, 0.375, 0.3906, 0.375, 0.3918, 0.3822, 0.3845, 0.3822, 0.3828, 0.25, 0.3906, 0.25, 0.3918, 0.2572, 0.3845, 0.2572, 0.3828, 0.75, 0.3906, 0.75, 0.3918, 0.7572, 0.3845, 0.7572, 0.3828, 0.5, 0.3906, 0.5, 0.3918, 0.5049, 0.3845, 0.5049, 0.3828, 0.0, 0.3906, 0.0, 0.3918, 0.004852, 0.3845, 0.004852, 0.3828, 0.08333, 0.3906, 0.08333, 0.3918, 0.08819, 0.3845, 0.08819, 0.1094, 0.6562, 0.09375, 0.5625, 0.3906, 0.0, 0.3828, 0.0, 0.2734, 0.7656, 0.2969, 0.7812, 0.1875, 0.5625, 0.2188, 0.6562, 0.1094, 0.6562, 0.2188, 0.6562, 0.1875, 0.5625, 0.09375, 0.5625, 0.4062, 0.07848, 0.4062, 0.004852, 0.4062, 0.004852, 0.4062, 0.07848, 0.3918, 0.004852, 0.4062, 0.004852, 0.4062, 0.07848, 0.3918, 0.07848, 0.3845, 0.004852, 0.3918, 0.004852, 0.3918, 0.07848, 0.3845, 0.07848, 0.3845, 0.07848, 0.3845, 0.07848, 0.3845, 0.004852, 0.3845, 0.004852, 0.4062, 0.1618, 0.4062, 0.08819, 0.4062, 0.08819, 0.4062, 0.1618, 0.3918, 0.08819, 0.4062, 0.08819, 0.4062, 0.1618, 0.3918, 0.1618, 0.3845, 0.08819, 0.3918, 0.08819, 0.3918, 0.1618, 0.3845, 0.1618, 0.3845, 0.1618, 0.3845, 0.1618, 0.3845, 0.08819, 0.3845, 0.08819, 0.4062, 0.2451, 0.4062, 0.1715, 0.4062, 0.1715, 0.4062, 0.2451, 0.3918, 0.1715, 0.4062, 0.1715, 0.4062, 0.2451, 0.3918, 0.2451, 0.3845, 0.1715, 0.3918, 0.1715, 0.3918, 0.2451, 0.3845, 0.2451, 0.3845, 0.2451, 0.3845, 0.2451, 0.3845, 0.1715, 0.3845, 0.1715, 0.3845, 0.3678, 0.3845, 0.3678, 0.3845, 0.2572, 0.3845, 0.2572, 0.3845, 0.2572, 0.3918, 0.2572, 0.3918, 0.3678, 0.3845, 0.3678, 0.3918, 0.2572, 0.4062, 0.2572, 0.4063, 0.3678, 0.3918, 0.3678, 0.4063, 0.3678, 0.4062, 0.2572, 0.4062, 0.2572, 0.4063, 0.3678, 0.3845, 0.4928, 0.3845, 0.4928, 0.3845, 0.3822, 0.3845, 0.3822, 0.3845, 0.3822, 0.3918, 0.3822, 0.3918, 0.4928, 0.3845, 0.4928, 0.4062, 0.1667, 0.3906, 0.1667, 0.3918, 0.1618, 0.4062, 0.1618, 0.4063, 0.08333, 0.3906, 0.08333, 0.3918, 0.07848, 0.4062, 0.07848, 0.4062, 0.875, 0.3906, 0.875, 0.3918, 0.8678, 0.4063, 0.8678, 0.4062, 0.375, 0.3906, 0.375, 0.3918, 0.3678, 0.4063, 0.3678, 0.4062, 0.5, 0.3906, 0.5, 0.3918, 0.4928, 0.4062, 0.4928, 0.4062, 0.75, 0.3906, 0.75, 0.3918, 0.7451, 0.4062, 0.7451, 0.4062, 0.25, 0.3906, 0.25, 0.3918, 0.2451, 0.4062, 0.2451, 0.3773, 0.1618, 0.3773, 0.1618, 0.3845, 0.1618, 0.3845, 0.1618, 0.3773, 0.08819, 0.3845, 0.08819, 0.3845, 0.1618, 0.3773, 0.1618, 0.3773, 0.07848, 0.3773, 0.07848, 0.3845, 0.07848, 0.3845, 0.07848, 0.3773, 0.004852, 0.3845, 0.004852, 0.3845, 0.07848, 0.3773, 0.07848, 0.3773, 0.8678, 0.3773, 0.8678, 0.3845, 0.8678, 0.3845, 0.8678, 0.3773, 0.7572, 0.3845, 0.7572, 0.3845, 0.8678, 0.3773, 0.8678, 0.3773, 0.3678, 0.3773, 0.3678, 0.3845, 0.3678, 0.3845, 0.3678, 0.3773, 0.2572, 0.3845, 0.2572, 0.3845, 0.3678, 0.3773, 0.3678, 0.3773, 0.4928, 0.3773, 0.4928, 0.3845, 0.4928, 0.3845, 0.4928, 0.3773, 0.3822, 0.3845, 0.3822, 0.3845, 0.4928, 0.3773, 0.4928, 0.3773, 0.7451, 0.3773, 0.7451, 0.3845, 0.7451, 0.3845, 0.7451, 0.3773, 0.2451, 0.3773, 0.2451, 0.3845, 0.2451, 0.3845, 0.2451, 0.3773, 0.1715, 0.3845, 0.1715, 0.3845, 0.2451, 0.3773, 0.2451, 0.125, 0.75, 0.25, 0.75, 0.2188, 0.6562, 0.1094, 0.6562, 0.25, 0.75, 0.2734, 0.7656, 0.2188, 0.6562, 0.25, 0.75, 0.125, 0.75, 0.1094, 0.6562, 0.3828, 0.0, 0.375, 0.0, 0.375, 0.08333, 0.3828, 0.08333, 0.3845, 0.08819, 0.3773, 0.08819, 0.375, 0.0, 0.3828, 0.0, 0.3845, 0.004852, 0.3773, 0.004852, 0.375, 0.5, 0.3828, 0.5, 0.3845, 0.5049, 0.3773, 0.5049, 0.375, 0.75, 0.3828, 0.75, 0.3845, 0.7572, 0.3773, 0.7572, 0.375, 0.25, 0.3828, 0.25, 0.3845, 0.2572, 0.3773, 0.2572, 0.375, 0.375, 0.3828, 0.375, 0.3845, 0.3822, 0.3773, 0.3822, 0.375, 0.1667, 0.3828, 0.1667, 0.3845, 0.1715, 0.3773, 0.1715, 0.3918, 0.3822, 0.4063, 0.3822, 0.4062, 0.4928, 0.3918, 0.4928, 0.4063, 0.3822, 0.4063, 0.3822, 0.4062, 0.4928, 0.4062, 0.4928, 0.3845, 0.8678, 0.3845, 0.8678, 0.3845, 0.7572, 0.3845, 0.7572, 0.3845, 0.7572, 0.3918, 0.7572, 0.3918, 0.8678, 0.3845, 0.8678, 0.3918, 0.7572, 0.4062, 0.7572, 0.4063, 0.8678, 0.3918, 0.8678, 0.4063, 0.8678, 0.4062, 0.7572, 0.4062, 0.7572, 0.4063, 0.8678, 0.3906, 0.1667, 0.3828, 0.1667, 0.3845, 0.1618, 0.3918, 0.1618, 0.3906, 0.08333, 0.3828, 0.08333, 0.3845, 0.07848, 0.3918, 0.07848, 0.3906, 0.875, 0.3828, 0.875, 0.3845, 0.8678, 0.3918, 0.8678, 0.3906, 0.375, 0.3828, 0.375, 0.3845, 0.3678, 0.3918, 0.3678, 0.3906, 0.5, 0.3828, 0.5, 0.3845, 0.4928, 0.3918, 0.4928, 0.3906, 0.75, 0.3828, 0.75, 0.3845, 0.7451, 0.3918, 0.7451, 0.3906, 0.25, 0.3828, 0.25, 0.3845, 0.2451, 0.3918, 0.2451, 0.3918, 0.7451, 0.3918, 0.7451, 0.4062, 0.7451, 0.4062, 0.7451, 0.3845, 0.7451, 0.3845, 0.7451, 0.3845, 0.7451, 0.3845, 0.7451, 0.4063, 0.5049, 0.4063, 0.5049, 0.4062, 0.5049, 0.4062, 0.5049, 0.4062, 0.5049, 0.4062, 0.5049, 0.3918, 0.5049, 0.3918, 0.5049, 0.3845, 0.5049, 0.3845, 0.5049, 0.3845, 0.5049, 0.3845, 0.5049, 0.3966, 0.7932, 0.625, 0.7862, 0.3845, 0.7451, 0.3966, 0.8224, 0.3845, 0.7451, 0.625, 0.7862, 0.3918, 0.7451, 0.3845, 0.7451, 0.3845, 0.5049, 0.3918, 0.5049, 0.625, 0.4638, 0.3845, 0.5049, 0.3966, 0.4276, 0.3845, 0.5049, 0.3845, 0.5049, 0.3966, 0.4568])
me_cube.materials.append(mat_material)
me_cube.materials.append(None)
me_cube.use_mirror_vertex_groups = False
me_cube.update()
me_cube_001 = bpy.data.meshes.new('Cube.001')
me_cube_001.from_pydata([(0.7986, -0.1113, -0.06854), (0.7986, -0.1113, 0.3217), (0.7986, 0.1113, -0.06854), (0.7986, 0.1113, 0.3217), (0.8998, -0.1113, -0.06854), (0.8998, -0.1113, 0.3217), (0.8998, 0.1113, -0.06854), (0.8998, 0.1113, 0.3217)], [], [(0, 1, 3, 2), (2, 3, 7, 6), (6, 7, 5, 4), (4, 5, 1, 0), (2, 6, 4, 0), (7, 3, 1, 5)])
_uv = me_cube_001.uv_layers.new(name='UVMap')
_uv.uv.foreach_set('vector', [0.375, 0.0, 0.625, 0.0, 0.625, 0.25, 0.375, 0.25, 0.375, 0.25, 0.625, 0.25, 0.625, 0.5, 0.375, 0.5, 0.375, 0.5, 0.625, 0.5, 0.625, 0.75, 0.375, 0.75, 0.375, 0.75, 0.625, 0.75, 0.625, 1.0, 0.375, 1.0, 0.125, 0.5, 0.375, 0.5, 0.375, 0.75, 0.125, 0.75, 0.625, 0.5, 0.875, 0.5, 0.875, 0.75, 0.625, 0.75])
me_cube_001.update()
me_cylinder = bpy.data.meshes.new('Cylinder')
me_cylinder.from_pydata([(-2.337e-08, 0.3778, -0.6872), (2.337e-08, 0.3778, 0.6872), (0.3271, 0.1889, -0.6872), (0.3271, 0.1889, 0.6872), (0.3271, -0.1889, -0.6872), (0.3271, -0.1889, 0.6872), (-2.337e-08, -0.3778, -0.6872), (2.337e-08, -0.3778, 0.6872), (-0.3271, -0.1889, -0.6872), (-0.3271, -0.1889, 0.6872), (-0.3271, 0.1889, -0.6872), (-0.3271, 0.1889, 0.6872), (1.309, 0.3778, -0.6872), (1.309, 0.3778, 0.6872), (1.636, 0.1889, -0.6872), (1.636, 0.1889, 0.6872), (1.636, -0.1889, -0.6872), (1.636, -0.1889, 0.6872), (1.309, -0.3778, -0.6872), (1.309, -0.3778, 0.6872), (0.9821, -0.1889, -0.6872), (0.9821, -0.1889, 0.6872), (0.9821, 0.1889, -0.6872), (0.9821, 0.1889, 0.6872)], [], [(0, 1, 3, 2), (2, 3, 5, 4), (4, 5, 7, 6), (6, 7, 9, 8), (3, 1, 11, 9, 7, 5), (8, 9, 11, 10), (10, 11, 1, 0), (0, 2, 4, 6, 8, 10), (12, 13, 15, 14), (14, 15, 17, 16), (16, 17, 19, 18), (18, 19, 21, 20), (15, 13, 23, 21, 19, 17), (20, 21, 23, 22), (22, 23, 13, 12), (12, 14, 16, 18, 20, 22)])
_uv = me_cylinder.uv_layers.new(name='UVMap')
_uv.uv.foreach_set('vector', [1.0, 0.5, 1.0, 1.0, 0.8333, 1.0, 0.8333, 0.5, 0.8333, 0.5, 0.8333, 1.0, 0.6667, 1.0, 0.6667, 0.5, 0.6667, 0.5, 0.6667, 1.0, 0.5, 1.0, 0.5, 0.5, 0.5, 0.5, 0.5, 1.0, 0.3333, 1.0, 0.3333, 0.5, 0.4578, 0.37, 0.25, 0.49, 0.04215, 0.37, 0.04215, 0.13, 0.25, 0.01, 0.4578, 0.13, 0.3333, 0.5, 0.3333, 1.0, 0.1667, 1.0, 0.1667, 0.5, 0.1667, 0.5, 0.1667, 1.0, -8.941e-08, 1.0, -8.941e-08, 0.5, 0.75, 0.49, 0.9578, 0.37, 0.9578, 0.13, 0.75, 0.01, 0.5422, 0.13, 0.5422, 0.37, 1.0, 0.5, 1.0, 1.0, 0.8333, 1.0, 0.8333, 0.5, 0.8333, 0.5, 0.8333, 1.0, 0.6667, 1.0, 0.6667, 0.5, 0.6667, 0.5, 0.6667, 1.0, 0.5, 1.0, 0.5, 0.5, 0.5, 0.5, 0.5, 1.0, 0.3333, 1.0, 0.3333, 0.5, 0.4578, 0.37, 0.25, 0.49, 0.04215, 0.37, 0.04215, 0.13, 0.25, 0.01, 0.4578, 0.13, 0.3333, 0.5, 0.3333, 1.0, 0.1667, 1.0, 0.1667, 0.5, 0.1667, 0.5, 0.1667, 1.0, -8.941e-08, 1.0, -8.941e-08, 0.5, 0.75, 0.49, 0.9578, 0.37, 0.9578, 0.13, 0.75, 0.01, 0.5422, 0.13, 0.5422, 0.37])
me_cylinder.update()
me_cylinder_001 = bpy.data.meshes.new('Cylinder.001')
me_cylinder_001.from_pydata([(-2.337e-08, 0.3778, -0.6872), (-0.6543, 0.3778, -0.6872), (2.337e-08, 0.3778, 0.6872), (-0.6543, 0.3778, 0.6872), (0.3271, 0.1889, -0.6872), (0.3271, 0.1889, 0.6872), (0.3271, -0.1889, -0.6872), (0.3271, -0.1889, 0.6872), (-2.337e-08, -0.3778, -0.6872), (-0.6543, -0.3778, -0.6872), (2.337e-08, -0.3778, 0.6872), (-0.6543, -0.3778, 0.6872), (-0.3271, -0.1889, -0.6872), (-0.9814, -0.1889, -0.6872), (-0.9814, -0.1889, 0.6872), (-0.9814, 0.1889, -0.6872), (-0.3271, 0.1889, 0.6872), (-0.9814, 0.1889, 0.6872), (0.655, 0.3778, -0.6872), (0.655, 0.3778, 0.6872), (0.9821, 0.1889, -0.6872), (0.9821, 0.1889, 0.6872), (0.9821, -0.1889, -0.6872), (0.9821, -0.1889, 0.6872), (0.655, -0.3778, -0.6872), (0.655, -0.3778, 0.6872), (-0.3271, 0.1888, -0.6872), (-0.3271, -0.1889, 0.6872)], [], [(0, 2, 5, 4), (6, 7, 10, 8), (8, 10, 27, 12), (10, 7, 5, 2, 16, 27), (16, 2, 0, 26), (26, 0, 4, 6, 8, 12), (1, 3, 16, 26), (11, 9, 12, 27), (9, 11, 14, 13), (27, 16, 3, 17, 14, 11), (13, 14, 17, 15), (15, 17, 3, 1), (1, 26, 12, 9, 13, 15), (18, 19, 21, 20), (20, 21, 23, 22), (22, 23, 25, 24), (24, 25, 7, 6), (7, 25, 23, 21, 19, 5), (4, 5, 19, 18), (4, 18, 20, 22, 24, 6)])
_uv = me_cylinder_001.uv_layers.new(name='UVMap')
_uv.uv.foreach_set('vector', [1.0, 0.5, 1.0, 1.0, 0.8333, 1.0, 0.8333, 0.5, 0.6667, 0.5, 0.6667, 1.0, 0.5, 1.0, 0.5, 0.5, 0.5, 0.5, 0.5, 1.0, 0.3333, 1.0, 0.3333, 0.5, 0.25, 0.01, 0.4578, 0.13, 0.4578, 0.37, 0.25, 0.49, 0.04217, 0.37, 0.04216, 0.13, 0.1667, 1.0, -8.941e-08, 1.0, -8.941e-08, 0.5, 0.1667, 0.5, 0.5422, 0.37, 0.75, 0.49, 0.9578, 0.37, 0.9578, 0.13, 0.75, 0.01, 0.5422, 0.13, 1.0, 0.5, 1.0, 1.0, 0.8333, 1.0, 0.8333, 0.5, 0.5, 1.0, 0.5, 0.5, 0.6667, 0.5, 0.6667, 1.0, 0.5, 0.5, 0.5, 1.0, 0.3333, 1.0, 0.3333, 0.5, 0.4578, 0.13, 0.4578, 0.37, 0.25, 0.49, 0.04215, 0.37, 0.04215, 0.13, 0.25, 0.01, 0.3333, 0.5, 0.3333, 1.0, 0.1667, 1.0, 0.1667, 0.5, 0.1667, 0.5, 0.1667, 1.0, -8.941e-08, 1.0, -8.941e-08, 0.5, 0.75, 0.49, 0.9578, 0.37, 0.9578, 0.13, 0.75, 0.01, 0.5422, 0.13, 0.5422, 0.37, 1.0, 0.5, 1.0, 1.0, 0.8333, 1.0, 0.8333, 0.5, 0.8333, 0.5, 0.8333, 1.0, 0.6667, 1.0, 0.6667, 0.5, 0.6667, 0.5, 0.6667, 1.0, 0.5, 1.0, 0.5, 0.5, 0.5, 0.5, 0.5, 1.0, 0.3333, 1.0, 0.3333, 0.5, 0.04215, 0.13, 0.25, 0.01, 0.4578, 0.13, 0.4578, 0.37, 0.25, 0.49, 0.04215, 0.37, 0.1667, 0.5, 0.1667, 1.0, -8.941e-08, 1.0, -8.941e-08, 0.5, 0.5422, 0.37, 0.75, 0.49, 0.9578, 0.37, 0.9578, 0.13, 0.75, 0.01, 0.5422, 0.13])
me_cylinder_001.materials.append(None)
me_cylinder_001.update()
me_cylinder_003 = bpy.data.meshes.new('Cylinder.003')
me_cylinder_003.from_pydata([(0.0, 0.2586, -0.1804), (0.0, 0.2028, 0.1804), (0.1715, 0.134, -0.1804), (0.1184, 0.1167, 0.1804), (0.106, -0.06765, -0.1804), (0.07319, -0.02247, 0.1804), (-0.106, -0.06765, -0.1804), (-0.07319, -0.02247, 0.1804), (-0.1715, 0.134, -0.1804), (-0.1184, 0.1167, 0.1804), (0.1715, 0.134, 0.1804), (0.0, 0.2586, 0.1804), (0.106, -0.06765, 0.1804), (-0.106, -0.06765, 0.1804), (-0.1715, 0.134, 0.1804), (0.07367, 0.1022, 0.794), (-1.292e-08, 0.1557, 0.794), (0.04553, 0.0156, 0.794), (-0.04553, 0.0156, 0.794), (-0.07367, 0.1022, 0.794), (0.1184, 0.1167, 0.794), (-1.118e-08, 0.2028, 0.794), (0.07319, -0.02247, 0.794), (-0.07319, -0.02247, 0.794), (-0.1184, 0.1167, 0.794), (0.0517, 0.09507, 1.654), (2.562e-07, 0.1326, 1.654), (0.03195, 0.03429, 1.654), (-0.03195, 0.03429, 1.654), (-0.0517, 0.09507, 1.654), (0.07367, 0.1022, 1.654), (2.579e-07, 0.1557, 1.654), (0.04553, 0.0156, 1.654), (-0.04553, 0.0156, 1.654), (-0.07367, 0.1022, 1.654), (0.0517, 0.09507, 2.344), (3.829e-07, 0.1326, 2.344), (0.03195, 0.03429, 2.344), (-0.03195, 0.03429, 2.344), (-0.0517, 0.09507, 2.344)], [], [(0, 11, 10, 2), (2, 10, 12, 4), (4, 12, 13, 6), (1, 9, 24, 21), (6, 13, 14, 8), (8, 14, 11, 0), (0, 2, 4, 6, 8), (1, 3, 10, 11), (3, 5, 12, 10), (5, 7, 13, 12), (7, 9, 14, 13), (9, 1, 11, 14), (16, 19, 34, 31), (7, 5, 22, 23), (3, 1, 21, 20), (9, 7, 23, 24), (5, 3, 20, 22), (16, 15, 20, 21), (15, 17, 22, 20), (17, 18, 23, 22), (18, 19, 24, 23), (19, 16, 21, 24), (27, 25, 35, 37), (18, 17, 32, 33), (15, 16, 31, 30), (19, 18, 33, 34), (17, 15, 30, 32), (26, 25, 30, 31), (25, 27, 32, 30), (27, 28, 33, 32), (28, 29, 34, 33), (29, 26, 31, 34), (35, 36, 39, 38, 37), (26, 29, 39, 36), (28, 27, 37, 38), (25, 26, 36, 35), (29, 28, 38, 39)])
_uv = me_cylinder_003.uv_layers.new(name='UVMap')
_uv.uv.foreach_set('vector', [1.0, 0.5, 1.0, 1.0, 0.8, 1.0, 0.8, 0.5, 0.8, 0.5, 0.8, 1.0, 0.6, 1.0, 0.6, 0.5, 0.6, 0.5, 0.6, 1.0, 0.4, 1.0, 0.4, 0.5, 0.25, 0.4157, 0.09242, 0.3012, 0.09242, 0.3012, 0.25, 0.4157, 0.4, 0.5, 0.4, 1.0, 0.2, 1.0, 0.2, 0.5, 0.2, 0.5, 0.2, 1.0, 2.98e-08, 1.0, 2.98e-08, 0.5, 0.75, 0.49, 0.9783, 0.3242, 0.8911, 0.05584, 0.6089, 0.05584, 0.5217, 0.3242, 0.25, 0.4157, 0.4076, 0.3012, 0.4783, 0.3242, 0.25, 0.49, 0.4076, 0.3012, 0.3474, 0.116, 0.3911, 0.05584, 0.4783, 0.3242, 0.3474, 0.116, 0.1526, 0.116, 0.1089, 0.05584, 0.3911, 0.05584, 0.1526, 0.116, 0.09242, 0.3012, 0.02175, 0.3242, 0.1089, 0.05584, 0.09242, 0.3012, 0.25, 0.4157, 0.25, 0.49, 0.02175, 0.3242, 0.25, 0.3531, 0.152, 0.2819, 0.152, 0.2819, 0.25, 0.3531, 0.1526, 0.116, 0.3474, 0.116, 0.3474, 0.116, 0.1526, 0.116, 0.4076, 0.3012, 0.25, 0.4157, 0.25, 0.4157, 0.4076, 0.3012, 0.09242, 0.3012, 0.1526, 0.116, 0.1526, 0.116, 0.09242, 0.3012, 0.3474, 0.116, 0.4076, 0.3012, 0.4076, 0.3012, 0.3474, 0.116, 0.25, 0.3531, 0.348, 0.2819, 0.4076, 0.3012, 0.25, 0.4157, 0.348, 0.2819, 0.3106, 0.1666, 0.3474, 0.116, 0.4076, 0.3012, 0.3106, 0.1666, 0.1894, 0.1666, 0.1526, 0.116, 0.3474, 0.116, 0.1894, 0.1666, 0.152, 0.2819, 0.09242, 0.3012, 0.1526, 0.116, 0.152, 0.2819, 0.25, 0.3531, 0.25, 0.4157, 0.09242, 0.3012, 0.2925, 0.1915, 0.3188, 0.2724, 0.3188, 0.2724, 0.2925, 0.1915, 0.1894, 0.1666, 0.3106, 0.1666, 0.3106, 0.1666, 0.1894, 0.1666, 0.348, 0.2819, 0.25, 0.3531, 0.25, 0.3531, 0.348, 0.2819, 0.152, 0.2819, 0.1894, 0.1666, 0.1894, 0.1666, 0.152, 0.2819, 0.3106, 0.1666, 0.348, 0.2819, 0.348, 0.2819, 0.3106, 0.1666, 0.25, 0.3223, 0.3188, 0.2724, 0.348, 0.2819, 0.25, 0.3531, 0.3188, 0.2724, 0.2925, 0.1915, 0.3106, 0.1666, 0.348, 0.2819, 0.2925, 0.1915, 0.2075, 0.1915, 0.1894, 0.1666, 0.3106, 0.1666, 0.2075, 0.1915, 0.1812, 0.2724, 0.152, 0.2819, 0.1894, 0.1666, 0.1812, 0.2724, 0.25, 0.3223, 0.25, 0.3531, 0.152, 0.2819, 0.3188, 0.2724, 0.25, 0.3223, 0.1812, 0.2724, 0.2075, 0.1915, 0.2925, 0.1915, 0.25, 0.3223, 0.1812, 0.2724, 0.1812, 0.2724, 0.25, 0.3223, 0.2075, 0.1915, 0.2925, 0.1915, 0.2925, 0.1915, 0.2075, 0.1915, 0.3188, 0.2724, 0.25, 0.3223, 0.25, 0.3223, 0.3188, 0.2724, 0.1812, 0.2724, 0.2075, 0.1915, 0.2075, 0.1915, 0.1812, 0.2724])
me_cylinder_003.update()
me_icosphere = bpy.data.meshes.new('Icosphere')
me_icosphere.from_pydata([(0.0, 0.0, -0.09112), (0.06593, -0.0479, -0.04075), (-0.02518, -0.07751, -0.04075), (-0.0815, 0.0, -0.04075), (-0.02518, 0.07751, -0.04075), (0.06593, 0.0479, -0.04075), (0.02518, -0.07751, 0.04075), (-0.06593, -0.0479, 0.04075), (-0.06593, 0.0479, 0.04075), (0.02518, 0.07751, 0.04075), (0.0815, 0.0, 0.04075), (0.0, 0.0, 0.09112), (0.6454, -0.4689, 0.142), (0.6483, -0.4601, 0.157), (0.6379, -0.4744, 0.157), (-0.2465, -0.7588, 0.142), (-0.2372, -0.7588, 0.157), (-0.2541, -0.7533, 0.157), (-0.7978, 0.0, 0.142), (-0.7949, -0.008843, 0.157), (-0.7949, 0.008843, 0.157), (-0.2465, 0.7588, 0.142), (-0.2541, 0.7533, 0.157), (-0.2372, 0.7588, 0.157), (0.6454, 0.4689, 0.142), (0.6379, 0.4744, 0.157), (0.6483, 0.4601, 0.157)], [], [(0, 1, 2), (1, 0, 5), (0, 2, 3), (0, 3, 4), (0, 4, 5), (1, 5, 10), (2, 1, 6), (3, 2, 7), (4, 3, 8), (5, 4, 9), (6, 10, 11), (7, 6, 11), (8, 7, 11), (9, 8, 11), (10, 9, 11), (12, 13, 14), (10, 13, 12, 1), (6, 14, 13, 10), (1, 12, 14, 6), (15, 16, 17), (6, 16, 15, 2), (7, 17, 16, 6), (2, 15, 17, 7), (18, 19, 20), (7, 19, 18, 3), (8, 20, 19, 7), (3, 18, 20, 8), (21, 22, 23), (8, 22, 21, 4), (9, 23, 22, 8), (4, 21, 23, 9), (24, 25, 26), (9, 25, 24, 5), (10, 26, 25, 9), (5, 24, 26, 10)])
_uv = me_icosphere.uv_layers.new(name='UVMap')
_uv.uv.foreach_set('vector', [0.1818, 0.0, 0.2727, 0.1575, 0.09091, 0.1575, 0.2727, 0.1575, 0.3636, 0.0, 0.4545, 0.1575, 0.9091, 0.0, 1.0, 0.1575, 0.8182, 0.1575, 0.7273, 0.0, 0.8182, 0.1575, 0.6364, 0.1575, 0.5455, 0.0, 0.6364, 0.1575, 0.4545, 0.1575, 0.2727, 0.1575, 0.4545, 0.1575, 0.3636, 0.3149, 0.09091, 0.1575, 0.2727, 0.1575, 0.1818, 0.3149, 0.8182, 0.1575, 1.0, 0.1575, 0.9091, 0.3149, 0.6364, 0.1575, 0.8182, 0.1575, 0.7273, 0.3149, 0.4545, 0.1575, 0.6364, 0.1575, 0.5455, 0.3149, 0.1818, 0.3149, 0.3636, 0.3149, 0.2727, 0.4724, 0.0, 0.3149, 0.1818, 0.3149, 0.09091, 0.4724, 0.7273, 0.3149, 0.9091, 0.3149, 0.8182, 0.4724, 0.5455, 0.3149, 0.7273, 0.3149, 0.6364, 0.4724, 0.3636, 0.3149, 0.5455, 0.3149, 0.4545, 0.4724, 0.2727, 0.1575, 0.3636, 0.3149, 0.1818, 0.3149, 0.3636, 0.3149, 0.3636, 0.3149, 0.2727, 0.1575, 0.2727, 0.1575, 0.1818, 0.3149, 0.1818, 0.3149, 0.3636, 0.3149, 0.3636, 0.3149, 0.2727, 0.1575, 0.2727, 0.1575, 0.1818, 0.3149, 0.1818, 0.3149, 0.09091, 0.1575, 0.1818, 0.3149, 0.0, 0.3149, 0.1818, 0.3149, 0.1818, 0.3149, 0.09091, 0.1575, 0.09091, 0.1575, 0.0, 0.3149, 0.0, 0.3149, 0.1818, 0.3149, 0.1818, 0.3149, 0.09091, 0.1575, 0.09091, 0.1575, 0.0, 0.3149, 0.0, 0.3149, 0.8182, 0.1575, 0.9091, 0.3149, 0.7273, 0.3149, 0.9091, 0.3149, 0.9091, 0.3149, 0.8182, 0.1575, 0.8182, 0.1575, 0.7273, 0.3149, 0.7273, 0.3149, 0.9091, 0.3149, 0.9091, 0.3149, 0.8182, 0.1575, 0.8182, 0.1575, 0.7273, 0.3149, 0.7273, 0.3149, 0.6364, 0.1575, 0.7273, 0.3149, 0.5455, 0.3149, 0.7273, 0.3149, 0.7273, 0.3149, 0.6364, 0.1575, 0.6364, 0.1575, 0.5455, 0.3149, 0.5455, 0.3149, 0.7273, 0.3149, 0.7273, 0.3149, 0.6364, 0.1575, 0.6364, 0.1575, 0.5455, 0.3149, 0.5455, 0.3149, 0.4545, 0.1575, 0.5455, 0.3149, 0.3636, 0.3149, 0.5455, 0.3149, 0.5455, 0.3149, 0.4545, 0.1575, 0.4545, 0.1575, 0.3636, 0.3149, 0.3636, 0.3149, 0.5455, 0.3149, 0.5455, 0.3149, 0.4545, 0.1575, 0.4545, 0.1575, 0.3636, 0.3149, 0.3636, 0.3149])
me_icosphere.update()
me_cylinder_005 = bpy.data.meshes.new('Cylinder.005')
me_cylinder_005.from_pydata([(3.802e-08, 0.672, -0.1899), (-3.477e-08, 0.672, 0.1899), (0.395, 0.5437, -0.1899), (0.395, 0.5437, 0.1899), (0.6391, 0.2077, -0.1899), (0.6391, 0.2077, 0.1899), (0.6391, -0.2077, -0.1899), (0.6391, -0.2077, 0.1899), (0.395, -0.5437, -0.1899), (0.395, -0.5437, 0.1899), (3.802e-08, -0.672, -0.1899), (-3.477e-08, -0.672, 0.1899), (-0.395, -0.5437, -0.1899), (-0.395, -0.5437, 0.1899), (-0.6391, -0.2077, -0.1899), (-0.6391, -0.2077, 0.1899), (-0.6391, 0.2077, -0.1899), (-0.6391, 0.2077, 0.1899), (-0.395, 0.5437, -0.1899), (-0.395, 0.5437, 0.1899)], [], [(0, 1, 3, 2), (2, 3, 5, 4), (4, 5, 7, 6), (6, 7, 9, 8), (8, 9, 11, 10), (10, 11, 13, 12), (12, 13, 15, 14), (14, 15, 17, 16), (3, 1, 19, 17, 15, 13, 11, 9, 7, 5), (16, 17, 19, 18), (18, 19, 1, 0), (0, 2, 4, 6, 8, 10, 12, 14, 16, 18)])
_uv = me_cylinder_005.uv_layers.new(name='UVMap')
_uv.uv.foreach_set('vector', [1.0, 0.5, 1.0, 1.0, 0.9, 1.0, 0.9, 0.5, 0.9, 0.5, 0.9, 1.0, 0.8, 1.0, 0.8, 0.5, 0.8, 0.5, 0.8, 1.0, 0.7, 1.0, 0.7, 0.5, 0.7, 0.5, 0.7, 1.0, 0.6, 1.0, 0.6, 0.5, 0.6, 0.5, 0.6, 1.0, 0.5, 1.0, 0.5, 0.5, 0.5, 0.5, 0.5, 1.0, 0.4, 1.0, 0.4, 0.5, 0.4, 0.5, 0.4, 1.0, 0.3, 1.0, 0.3, 0.5, 0.3, 0.5, 0.3, 1.0, 0.2, 1.0, 0.2, 0.5, 0.3911, 0.4442, 0.25, 0.49, 0.1089, 0.4442, 0.02175, 0.3242, 0.02175, 0.1758, 0.1089, 0.05584, 0.25, 0.01, 0.3911, 0.05584, 0.4783, 0.1758, 0.4783, 0.3242, 0.2, 0.5, 0.2, 1.0, 0.1, 1.0, 0.1, 0.5, 0.1, 0.5, 0.1, 1.0, -7.451e-08, 1.0, -7.451e-08, 0.5, 0.75, 0.49, 0.8911, 0.4442, 0.9783, 0.3242, 0.9783, 0.1758, 0.8911, 0.05584, 0.75, 0.01, 0.6089, 0.05584, 0.5217, 0.1758, 0.5217, 0.3242, 0.6089, 0.4442])
me_cylinder_005.update()

# ---- objects
ob_cube = bpy.data.objects.new('Cube', me_cube)
ob_cube_001 = bpy.data.objects.new('Cube.001', me_cube_001)
ob_cylinder = bpy.data.objects.new('Cylinder', me_cylinder)
ob_cylinder_001 = bpy.data.objects.new('Cylinder.001', me_cylinder_001)
ob_cylinder_002 = bpy.data.objects.new('Cylinder.002', me_cylinder_003)
ob_icosphere = bpy.data.objects.new('Icosphere', me_icosphere)
ob_cylinder_004 = bpy.data.objects.new('Cylinder.004', me_cylinder_005)

# ---- transforms, parenting, visibility, modifiers, constraints
ob_cube.location = (0.0, 0.0, 0.0)
ob_cube.lock_rotations_4d = False
ob_cube.empty_display_type = 'ARROWS'
ob_cube.lineart.crease_threshold = 0.0
ob_cube_001.location = (0.2079, 0.0, 0.0)
ob_cylinder.location = (-0.2025, -0.9577, 4.81)
ob_cylinder.rotation_euler = (1.571, -4.371e-08, 1.571)
ob_cylinder_001.location = (-0.2025, -0.3034, 4.721)
ob_cylinder_001.rotation_euler = (1.571, -4.371e-08, 1.571)
ob_cylinder_002.location = (-0.7027, 1.094, 4.751)
ob_icosphere.location = (-0.7013, 1.173, 7.128)
ob_icosphere.rotation_euler = (0.0, -0.0, -0.2994)
ob_cylinder_004.location = (0.8272, 0.0, 3.896)
ob_cylinder_004.rotation_euler = (-0.0, 1.571, 0.0)

# ---- collection membership
col_collection.objects.link(ob_cube)
col_collection.objects.link(ob_cube_001)
col_collection.objects.link(ob_cylinder)
col_collection.objects.link(ob_cylinder_001)
col_collection.objects.link(ob_cylinder_002)
col_collection.objects.link(ob_icosphere)
col_collection.objects.link(ob_cylinder_004)

# ---- scene / render settings (as saved in the file)
scene.frame_start = 1; scene.frame_end = 250; scene.frame_set(1)
scene.render.engine = 'BLENDER_EEVEE_NEXT'
scene.cycles.sampling_pattern = 'TABULATED_SOBOL'
scene.cycles.use_light_tree = False
scene.view_settings.view_transform = 'Filmic'
bpy.context.view_layer.update()

# ---- added for rendering (the .blend has no active camera and no usable light): camera, sun
cam_auto = bpy.data.cameras.new('AutoCamera')
cam_auto.lens = 50.0
cam_auto.sensor_width = 36.0
cam_auto.clip_end = 1000.0
ob_auto_camera = bpy.data.objects.new('AutoCamera', cam_auto)
scene.collection.objects.link(ob_auto_camera)
ob_auto_camera.location = (8.14751, -10.2983, 10.3578)
ob_auto_camera.rotation_euler = (1.09748, -7.21219e-08, 0.694738)
scene.camera = ob_auto_camera
light_auto_sun = bpy.data.lights.new('AutoSun', 'SUN')
light_auto_sun.energy = 3.0
light_auto_sun.angle = 0.0523599
ob_auto_sun = bpy.data.objects.new('AutoSun', light_auto_sun)
scene.collection.objects.link(ob_auto_sun)
ob_auto_sun.rotation_euler = (0.872665, 0.174533, 0.523599)
bpy.context.view_layer.update()
